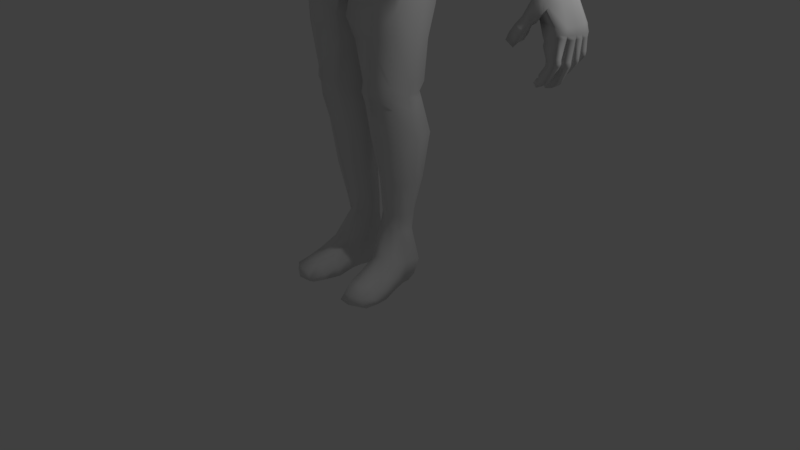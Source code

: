 # Source: LowPoliMale.blend  (saved by Blender 2.79.0; exported with 4.5.12 LTS)
import bpy
from mathutils import Matrix  # noqa: F401  (used for matrix-valued properties, if any)

bpy.ops.wm.read_factory_settings(use_empty=True)
scene = bpy.context.scene
scene.name = 'Scene'

# ---- collections
col_collection_1 = bpy.data.collections.new('Collection 1'); scene.collection.children.link(col_collection_1)

# ---- materials (node trees are filled in below, after node groups)
mat_material_001 = bpy.data.materials.new('Material.001')
mat_material_001.alpha_threshold = 0.0
mat_material_001.use_transparent_shadow = False
mat_material_001.roughness = 0.5
mat_material_001.line_color = (0.0, 0.0, 0.0, 1.0)

# ---- material node trees

# ---- world
world_world = bpy.data.worlds.new('World'); scene.world = world_world
world_world.color = (0.05088, 0.05088, 0.05088)
world_world.use_sun_shadow = False
world_world.sun_shadow_jitter_overblur = 0.0
world_world.cycles.sampling_method = 'MANUAL'

# ---- cameras
cam_camera = bpy.data.cameras.new('Camera')
cam_camera.clip_end = 100.0
cam_camera.lens = 35.0
cam_camera.sensor_width = 32.0
cam_camera.sensor_height = 18.0
cam_camera.ortho_scale = 7.314
cam_camera.dof.focus_distance = 0.0
cam_camera.dof.aperture_fstop = 128.0

# ---- lights
light_lamp = bpy.data.lights.new('Lamp', 'POINT')
light_lamp.transmission_factor = 0.0
light_lamp.cutoff_distance = 30.0
light_lamp.energy = 100.0
light_lamp.shadow_buffer_clip_start = 1.001
light_lamp.shadow_soft_size = 0.1
light_lamp.shadow_maximum_resolution = 0.006
light_lamp.use_absolute_resolution = True

# ---- meshes
me_cube_000 = bpy.data.meshes.new('Cube.000')
me_cube_000.from_pydata([(0.1256, -0.5486, 6.458), (0.2119, -0.1972, 7.955), (0.2123, 0.08101, 7.918), (0.1981, -0.48, 7.872), (0.5644, -0.2035, 7.297), (0.5274, 0.06624, 7.316), (0.5112, -0.4692, 7.269), (0.4691, -0.2293, 6.882), (0.4507, 0.01255, 6.941), (0.5094, 0.07643, 7.537), (0.4918, -0.4588, 7.488), (0.4171, -0.4881, 6.819), (0.1079, -0.8402, 7.239), (0.169, -0.8021, 6.762), (0.1829, -0.8291, 7.459), (0.1942, 0.4902, 7.312), (0.2234, 0.4898, 7.532), (0.1444, 0.3649, 7.011), (0.1779, -0.7328, 6.571), (0.3605, -0.03128, 6.736), (0.26, -0.5279, 6.552), (0.1441, 0.2445, 6.824), (0.4551, 0.07613, 7.774), (0.429, -0.4766, 7.732), (0.1863, -0.7426, 7.701), (0.2141, 0.3564, 7.786), (0.341, -0.6881, 6.775), (0.4393, -0.7102, 7.267), (0.4045, -0.6979, 7.449), (0.3576, 0.2751, 6.992), (0.4256, 0.3423, 7.315), (0.438, 0.338, 7.526), (0.2994, 0.1196, 6.792), (0.2098, -0.6651, 6.574), (0.3792, 0.2549, 7.704), (0.3247, -0.6814, 7.623), (0.7257, 0.2574, 4.206), (0.7003, -0.2584, 4.02), (0.6451, 0.2203, 4.714), (0.7134, -0.2634, 4.571), (0.983, -0.09536, 5.478), (0.9292, 0.6546, 5.465), (1.147, 0.4375, 6.018), (1.158, -0.08151, 5.931), (0.3991, 0.4307, 4.208), (0.1167, 0.4216, 4.249), (0.4543, -0.5007, 4.017), (0.2338, -0.5237, 3.896), (0.3826, 0.3568, 4.705), (0.1404, 0.3707, 4.696), (0.5501, -0.4653, 4.587), (0.2855, -0.5785, 4.842), (0.2988, -0.5304, 5.413), (0.6629, -0.4389, 5.368), (0.1566, 0.7728, 5.54), (0.4013, 0.7652, 5.583), (1.005, 0.3846, 6.143), (0.205, 0.5522, 6.044), (0.8325, -0.1771, 6.003), (0.2819, -0.3598, 5.925), (2.777, -0.2861, 3.939), (2.798, -0.02922, 3.932), (2.69, 0.02562, 3.827), (2.696, -0.2913, 3.857), (1.646, 0.07975, 4.754), (1.862, 0.002054, 5.045), (1.835, 0.5021, 5.105), (1.638, 0.516, 4.818), (0.07707, -0.3014, 3.299), (0.4356, 0.6822, 3.545), (0.7228, 0.4673, 3.581), (0.7438, -0.2137, 3.684), (0.08222, 0.4989, 3.451), (0.5079, -0.363, 3.645), (0.2032, -0.2513, 2.267), (0.4176, -0.3403, 2.275), (0.2055, 0.2906, 2.261), (0.4199, 0.4103, 2.272), (0.6457, -0.1973, 2.258), (0.6242, 0.2635, 2.263), (0.1554, 0.3334, 0.3897), (0.2092, 0.01657, 0.5177), (0.4715, 0.1105, 0.4502), (0.3971, 0.3783, 0.3832), (0.2633, 0.426, 0.3967), (0.3514, 0.02219, 0.5124), (0.1312, -0.149, 6.315), (0.3563, -0.07547, 6.329), (0.1072, 0.4022, 6.344), (0.4168, 0.3344, 6.373), (0.2709, 0.1538, 6.682), (0.1277, 0.2443, 6.689), (0.269, -0.1687, 6.547), (0.1319, -0.2531, 6.492), (0.7772, -0.05375, 4.047), (0.714, -0.05184, 4.593), (0.9323, 0.2331, 5.499), (1.2, 0.1661, 6.076), (1.051, 0.1474, 6.17), (2.823, -0.1591, 3.95), (2.691, -0.1768, 3.789), (1.912, 0.2318, 5.143), (1.571, 0.2793, 4.696), (0.0613, 0.1709, 3.375), (0.8141, 0.1792, 3.636), (0.7065, 0.002008, 2.258), (0.1109, 0.01567, 2.258), (0.1379, 0.1901, 0.4808), (0.4909, 0.2905, 0.4248), (0.4712, 0.1176, 6.368), (0.3061, 0.001757, 6.629), (0.1035, 0.288, 6.57), (0.3179, 0.2078, 6.554), (0.2611, -0.1197, 6.453), (0.1231, -0.1943, 6.434), (0.3423, 0.03991, 6.506), (0.7415, 0.3203, 6.28), (0.6556, -0.09865, 6.212), (0.234, -0.2778, 6.127), (0.168, 0.4645, 6.196), (0.7626, 0.1271, 6.276), (0.7765, -0.1587, 4.895), (0.7569, 0.3093, 4.945), (0.313, -0.5331, 5.18), (0.6081, -0.3982, 5.096), (0.4012, 0.4871, 5.022), (0.1492, 0.4916, 5.004), (0.7899, 0.06662, 4.872), (0.6473, 0.215, 4.447), (0.651, -0.2901, 4.31), (0.5186, -0.4705, 4.304), (0.2476, -0.6146, 4.329), (0.3856, 0.376, 4.469), (0.1627, 0.4001, 4.451), (0.7104, -0.05883, 4.337), (1.156, -0.01386, 5.374), (1.363, 0.005378, 5.128), (1.281, -0.06835, 5.716), (1.518, -0.04253, 5.419), (1.247, 0.5212, 5.76), (1.499, 0.5267, 5.478), (1.095, 0.6089, 5.401), (1.327, 0.5836, 5.176), (1.316, 0.1825, 5.849), (1.567, 0.1856, 5.557), (1.129, 0.2665, 5.181), (1.325, 0.2493, 5.02), (1.619, 0.09678, 4.986), (1.56, 0.5478, 4.984), (1.494, 0.2607, 4.902), (1.794, 0.2199, 5.218), (1.694, 0.559, 5.131), (1.7, 0.08628, 5.08), (2.398, -0.1417, 4.185), (1.896, 0.008526, 4.565), (2.505, -0.1445, 4.292), (2.106, -0.03523, 4.823), (2.538, 0.1257, 4.374), (2.069, 0.4113, 4.921), (2.365, 0.1516, 4.191), (1.859, 0.4035, 4.643), (2.606, -0.04501, 4.378), (2.176, 0.1412, 4.951), (2.354, -0.04868, 4.13), (1.761, 0.1864, 4.498), (1.5, 0.05774, 5.015), (1.466, 0.5326, 5.07), (1.423, 0.2523, 4.952), (1.709, 0.2103, 5.31), (1.654, 0.504, 5.289), (1.641, 0.02344, 5.217), (0.4703, -0.3443, 2.931), (0.4167, -0.3463, 2.428), (0.7113, -0.2314, 2.928), (0.6305, -0.1979, 2.392), (0.2507, 0.4462, 2.893), (0.2389, 0.4106, 2.437), (0.779, 0.02626, 2.891), (0.741, 0.0536, 2.408), (0.07133, 0.09363, 2.84), (0.07912, 0.1126, 2.39), (0.6807, 0.3336, 2.874), (0.6568, 0.3021, 2.379), (0.4773, 0.4627, 2.876), (0.4589, 0.4129, 2.389), (0.1333, -0.2659, 2.854), (0.2138, -0.2375, 2.397), (0.2229, -0.3863, 3.668), (0.4271, 0.631, 3.917), (0.7915, 0.4261, 3.922), (0.7936, 0.08516, 3.797), (0.0985, 0.593, 3.865), (0.7646, -0.1982, 3.867), (0.4776, -0.3857, 3.835), (0.5103, -0.3457, 3.307), (0.7401, -0.229, 3.32), (0.1745, 0.5226, 3.212), (0.8069, 0.08862, 3.268), (0.04834, 0.1387, 3.115), (0.7102, 0.4102, 3.236), (0.4905, 0.5102, 3.195), (0.07907, -0.3479, 3.125), (0.2167, 0.3129, 2.116), (0.216, -0.2132, 2.13), (0.6122, -0.145, 2.113), (0.6146, 0.3016, 2.183), (0.4199, 0.4063, 2.192), (0.4354, -0.3084, 2.094), (0.06879, 0.05449, 2.11), (0.7139, 0.04818, 2.069), (0.2383, 0.3699, 1.153), (0.2458, -0.02074, 1.153), (0.575, 0.008247, 1.118), (0.5615, 0.396, 1.155), (0.4019, 0.4797, 1.182), (0.3785, -0.1042, 1.163), (0.1463, 0.1496, 1.132), (0.6281, 0.2081, 1.101), (0.219, 0.4247, 1.693), (0.1823, -0.1087, 1.715), (0.6147, -0.07164, 1.707), (0.6354, 0.4343, 1.726), (0.4145, 0.5154, 1.723), (0.3864, -0.2186, 1.73), (0.08335, 0.1071, 1.659), (0.7206, 0.1472, 1.69), (0.1945, 0.3634, 0.6741), (0.2196, 0.04603, 0.68), (0.4839, 0.06665, 0.6787), (0.4512, 0.3629, 0.6865), (0.3207, 0.4307, 0.695), (0.3608, -0.01033, 0.6928), (0.1384, 0.199, 0.6443), (0.5102, 0.2476, 0.6732), (2.907, -0.4897, 3.404), (3.052, -0.484, 3.482), (2.821, -0.1932, 3.568), (2.809, 0.02389, 3.64), (2.949, -0.2021, 3.699), (2.883, 0.007596, 3.694), (2.812, -0.3068, 3.565), (2.925, -0.2945, 3.716), (2.818, -0.08314, 3.588), (2.932, -0.1059, 3.718), (2.766, -0.1795, 3.675), (2.739, 0.01044, 3.763), (2.892, -0.169, 3.817), (2.822, -0.004102, 3.83), (2.754, -0.2745, 3.687), (2.86, -0.2544, 3.833), (2.761, -0.08373, 3.695), (2.869, -0.09179, 3.823), (2.858, -0.1613, 3.88), (2.855, -0.1315, 3.865), (2.865, -0.2039, 3.865), (2.726, -0.1715, 3.743), (2.725, -0.2429, 3.76), (2.725, -0.0813, 3.753), (2.783, -0.3928, 2.997), (2.824, -0.3826, 2.964), (2.83, -0.4584, 2.962), (2.783, -0.4413, 2.995), (3.035, -0.3904, 3.207), (2.937, -0.3795, 3.211), (3.044, -0.5003, 3.224), (2.948, -0.5006, 3.224), (2.932, -0.3937, 3.019), (2.862, -0.3837, 3.077), (2.939, -0.4867, 3.018), (2.868, -0.4855, 3.07), (3.028, -0.3954, 3.179), (2.935, -0.3854, 3.187), (3.036, -0.4954, 3.194), (2.945, -0.4956, 3.198), (3.034, -0.3924, 3.247), (2.933, -0.3824, 3.243), (3.041, -0.4959, 3.264), (2.943, -0.4964, 3.256), (2.957, -0.3961, 3.055), (2.872, -0.3845, 3.108), (2.963, -0.495, 3.055), (2.878, -0.4926, 3.102), (2.898, -0.392, 2.998), (2.838, -0.3844, 3.061), (2.905, -0.4788, 2.995), (2.843, -0.4792, 3.053), (3.055, -0.3709, 3.424), (2.897, -0.3734, 3.34), (3.056, -0.4913, 3.448), (2.905, -0.5007, 3.365), (2.878, -0.2074, 3.448), (2.889, -0.4861, 3.43), (2.889, 0.03982, 3.452), (3.045, -0.2181, 3.507), (2.974, 0.03214, 3.491), (3.029, -0.4737, 3.53), (2.876, -0.3412, 3.446), (3.039, -0.3552, 3.52), (2.877, -0.08421, 3.456), (3.02, -0.09416, 3.499), (2.914, -0.3637, 3.369), (3.055, -0.3649, 3.453), (2.853, -0.3228, 3.015), (2.91, -0.3343, 2.951), (2.849, -0.2461, 3.017), (2.903, -0.2469, 2.948), (2.888, -0.3344, 3.066), (2.966, -0.3385, 3.014), (2.883, -0.2396, 3.065), (2.961, -0.2521, 3.006), (2.951, -0.3574, 3.203), (3.04, -0.3599, 3.212), (2.951, -0.2334, 3.202), (3.041, -0.2536, 3.203), (2.948, -0.344, 3.157), (3.033, -0.3532, 3.151), (2.951, -0.2391, 3.16), (3.037, -0.2575, 3.148), (2.877, -0.3296, 3.032), (2.942, -0.3331, 2.975), (2.873, -0.2415, 3.032), (2.937, -0.2529, 2.969), (2.951, -0.3528, 3.184), (3.04, -0.363, 3.182), (2.954, -0.2375, 3.186), (3.045, -0.2578, 3.178), (2.796, -0.3053, 2.958), (2.826, -0.3184, 2.928), (2.82, -0.2463, 2.925), (2.796, -0.2528, 2.957), (2.916, -0.3334, 3.344), (3.056, -0.3567, 3.413), (2.908, -0.232, 3.326), (3.052, -0.2355, 3.393), (3.034, -0.1088, 3.383), (2.914, -0.1055, 3.32), (3.042, -0.2112, 3.39), (2.929, -0.2136, 3.33), (2.809, -0.1467, 3.032), (2.828, -0.1354, 2.991), (2.844, -0.1955, 2.99), (2.816, -0.1876, 3.033), (3.023, -0.1155, 3.184), (2.943, -0.1065, 3.191), (3.028, -0.197, 3.188), (2.95, -0.1957, 3.191), (2.929, -0.1228, 3.048), (2.878, -0.1163, 3.098), (2.943, -0.2006, 3.055), (2.892, -0.202, 3.101), (3.015, -0.113, 3.158), (2.941, -0.1044, 3.169), (3.02, -0.1936, 3.161), (2.947, -0.1927, 3.168), (3.023, -0.1135, 3.207), (2.942, -0.103, 3.203), (3.031, -0.2049, 3.216), (2.953, -0.199, 3.205), (2.952, -0.1206, 3.078), (2.884, -0.1145, 3.128), (2.967, -0.2007, 3.086), (2.899, -0.2028, 3.131), (2.902, -0.126, 3.028), (2.855, -0.12, 3.087), (2.917, -0.1998, 3.032), (2.869, -0.2015, 3.088), (3.046, -0.2198, 3.434), (2.92, -0.2108, 3.362), (2.914, -0.08958, 3.362), (3.018, -0.09692, 3.415), (2.919, 0.0223, 3.381), (3.011, 0.009267, 3.418), (2.901, -0.07974, 3.145), (2.941, -0.07654, 3.11), (2.883, -0.01376, 3.146), (2.923, -0.01757, 3.102), (2.915, -0.07819, 3.169), (2.961, -0.07437, 3.133), (2.897, -0.00789, 3.162), (2.943, -0.01091, 3.123), (2.944, -0.08112, 3.252), (3.013, -0.07987, 3.258), (2.94, 0.01537, 3.243), (3.011, 0.002385, 3.243), (2.94, -0.07046, 3.205), (3.004, -0.07531, 3.2), (2.939, 0.007941, 3.2), (3.004, -0.00406, 3.191), (2.911, -0.07845, 3.158), (2.953, -0.07546, 3.12), (2.893, -0.01007, 3.151), (2.935, -0.01375, 3.111), (2.943, -0.07521, 3.226), (3.01, -0.0804, 3.223), (2.942, 0.01094, 3.22), (3.01, -0.002123, 3.213), (2.846, -0.079, 3.09), (2.877, -0.08898, 3.062), (2.854, -0.0288, 3.059), (2.834, -0.03826, 3.091), (2.926, -0.08431, 3.309), (3.015, -0.08661, 3.374), (2.914, 0.01054, 3.311), (3.014, -0.004608, 3.374), (2.642, -0.5628, 3.444), (2.656, -0.6634, 3.469), (2.733, -0.5464, 3.392), (2.745, -0.6451, 3.412), (2.679, -0.5474, 3.5), (2.692, -0.6374, 3.538), (2.756, -0.5279, 3.439), (2.772, -0.623, 3.483), (2.659, -0.5462, 3.467), (2.676, -0.6531, 3.503), (2.751, -0.5465, 3.423), (2.769, -0.6425, 3.45), (2.712, -0.5308, 3.563), (2.734, -0.5944, 3.608), (2.775, -0.5086, 3.516), (2.793, -0.5772, 3.561), (2.635, -0.5846, 3.38), (2.634, -0.6798, 3.399), (2.714, -0.6713, 3.342), (2.688, -0.5742, 3.363), (2.906, -0.4597, 3.685), (2.792, -0.4247, 3.557), (2.784, -0.3905, 3.862), (2.686, -0.3973, 3.763), (2.792, -0.4643, 3.535), (2.779, -0.4469, 3.545), (2.868, -0.5299, 3.628), (2.885, -0.5036, 3.644), (2.764, -0.5282, 3.733), (2.787, -0.4793, 3.779), (2.692, -0.4795, 3.598), (2.695, -0.4513, 3.623), (0.5016, 0.2194, -0.2602), (0.19, 0.1635, -0.2579), (0.361, 0.03586, -0.2356), (0.3337, 0.3976, -0.2591), (0.4487, 0.3673, -0.2462), (0.5416, 0.09011, -0.2332), (0.1818, -0.003676, -0.2279), (0.221, 0.3525, -0.2498), (0.463, -0.6857, -0.2849), (0.6234, -0.6035, -0.2849), (0.3242, -0.6677, -0.2849), (0.3482, -0.7196, -0.1558), (0.6281, -0.6544, -0.1232), (0.4746, -0.7573, -0.09613), (0.6, -0.09922, -0.2332), (0.6308, -0.2778, -0.2849), (0.6431, -0.4303, -0.2849), (0.383, -0.1428, -0.2356), (0.403, -0.3637, -0.2874), (0.4419, -0.6047, -0.2874), (0.183, -0.1274, -0.2284), (0.2105, -0.3208, -0.2849), (0.2611, -0.5084, -0.2849), (0.2448, -0.1433, 0.1177), (0.2741, -0.3825, 0.001867), (0.3181, -0.5782, -0.04045), (0.552, -0.09521, 0.1089), (0.6035, -0.3294, -0.03284), (0.6162, -0.4868, -0.08461), (0.3969, -0.16, 0.1555), (0.4143, -0.3891, 0.005714), (0.438, -0.5447, -0.05115), (0.5769, 0.3263, 0.04169), (0.4296, 0.4353, 0.04585), (0.5558, 0.1363, 0.05048), (0.1465, 0.2057, 0.04827), (0.141, 0.0392, 0.09555), (0.1847, 0.415, 0.05389), (0.2954, 0.4811, 0.05224), (0.3089, -0.7434, -0.235), (0.6353, -0.6666, -0.2211), (0.4727, -0.7648, -0.2314), (0.1867, -0.1383, -0.06507), (0.2131, -0.3431, -0.1487), (0.2409, -0.5561, -0.1954), (0.604, -0.08705, -0.06149), (0.6245, -0.2947, -0.1594), (0.6388, -0.4732, -0.2117), (0.3381, 0.2386, -0.2874), (0.143, -0.3296, 6.544), (0.2992, -0.2202, 6.66), (0.469, -0.1887, 7.797), (0.5319, -0.1913, 7.526), (0.5414, -0.2177, 7.099), (0.1619, 0.4387, 7.153), (0.5044, 0.04511, 7.135), (0.3912, 0.3009, 7.161), (0.4356, -0.7213, 7.025), (0.09444, -0.8438, 7.038), (0.495, -0.4817, 7.057), (0.07761, -0.8341, 7.089), (0.3349, -0.7717, 7.062), (0.3429, -0.7594, 7.205), (0.09384, -0.837, 7.196), (0.0723, -0.8607, 7.008), (0.1593, -0.748, 6.591), (0.1069, -0.8211, 6.748), (0.09287, -0.8171, 6.72), (0.1069, -0.7678, 6.616), (0.0, -0.5638, 6.423), (-0.1256, -0.5486, 6.458), (0.0, 0.08843, 7.961), (0.0, -0.4922, 7.911), (-0.2119, -0.1972, 7.955), (-0.2123, 0.08101, 7.918), (-0.1981, -0.48, 7.872), (-0.5644, -0.2035, 7.297), (-0.5274, 0.06624, 7.316), (-0.5112, -0.4692, 7.269), (-0.4691, -0.2293, 6.882), (-0.4507, 0.01255, 6.941), (-0.5094, 0.07643, 7.537), (-0.4918, -0.4588, 7.488), (-0.4171, -0.4881, 6.819), (0.0, -0.8698, 7.233), (-0.1079, -0.8402, 7.239), (0.0, -0.866, 7.467), (-0.169, -0.8021, 6.762), (-0.1829, -0.8291, 7.459), (0.0, 0.5161, 7.31), (-0.1942, 0.4902, 7.312), (0.0, 0.3959, 7.002), (0.0, 0.5179, 7.537), (-0.2234, 0.4898, 7.532), (-0.1444, 0.3649, 7.011), (-0.1779, -0.7328, 6.571), (0.0, -0.7656, 6.507), (-0.3605, -0.03128, 6.736), (-0.26, -0.5279, 6.552), (-0.1441, 0.2445, 6.824), (0.0, 0.2765, 6.838), (-0.4551, 0.07613, 7.774), (-0.429, -0.4766, 7.732), (-0.1863, -0.7426, 7.701), (0.0, -0.7796, 7.73), (-0.2141, 0.3564, 7.786), (0.0, 0.3796, 7.812), (-0.341, -0.6881, 6.775), (-0.4393, -0.7102, 7.267), (-0.4045, -0.6979, 7.449), (-0.3576, 0.2751, 6.992), (-0.4256, 0.3423, 7.315), (-0.438, 0.338, 7.526), (-0.2994, 0.1196, 6.792), (-0.2098, -0.6651, 6.574), (-0.3792, 0.2549, 7.704), (-0.3247, -0.6814, 7.623), (-0.7257, 0.2574, 4.206), (-0.7003, -0.2584, 4.02), (-0.6451, 0.2203, 4.714), (-0.7134, -0.2634, 4.571), (0.0, 0.3923, 4.248), (0.0, -0.5039, 3.835), (0.0, 0.3367, 4.686), (0.0, -0.6142, 4.906), (0.0, -0.5379, 5.409), (0.0, 0.6861, 5.625), (-0.983, -0.09536, 5.478), (-0.9292, 0.6546, 5.465), (-1.147, 0.4375, 6.018), (-1.158, -0.08151, 5.931), (0.0, 0.5463, 5.972), (0.0, -0.3829, 5.939), (-0.3991, 0.4307, 4.208), (-0.1167, 0.4216, 4.249), (-0.4543, -0.5007, 4.017), (-0.2338, -0.5237, 3.896), (-0.3826, 0.3568, 4.705), (-0.1404, 0.3707, 4.696), (-0.5501, -0.4653, 4.587), (-0.2855, -0.5785, 4.842), (-0.2988, -0.5304, 5.413), (-0.6629, -0.4389, 5.368), (-0.1566, 0.7728, 5.54), (-0.4013, 0.7652, 5.583), (-1.005, 0.3846, 6.143), (-0.205, 0.5522, 6.044), (-0.8325, -0.1771, 6.003), (-0.2819, -0.3598, 5.925), (-2.777, -0.2861, 3.939), (-2.798, -0.02922, 3.932), (-2.69, 0.02562, 3.827), (-2.696, -0.2913, 3.857), (-1.646, 0.07975, 4.754), (-1.862, 0.002054, 5.045), (-1.835, 0.5021, 5.105), (-1.638, 0.516, 4.818), (-0.07707, -0.3014, 3.299), (-0.4356, 0.6822, 3.545), (0.0, -0.2856, 3.281), (0.0, 0.402, 3.538), (-0.7228, 0.4673, 3.581), (-0.7438, -0.2137, 3.684), (-0.08222, 0.4989, 3.451), (-0.5079, -0.363, 3.645), (-0.2032, -0.2513, 2.267), (-0.4176, -0.3403, 2.275), (-0.2055, 0.2906, 2.261), (-0.4199, 0.4103, 2.272), (-0.6457, -0.1973, 2.258), (-0.6242, 0.2635, 2.263), (-0.1554, 0.3334, 0.3897), (-0.2092, 0.01657, 0.5177), (-0.4715, 0.1105, 0.4502), (-0.3971, 0.3783, 0.3832), (-0.2633, 0.426, 0.3967), (-0.3514, 0.02219, 0.5124), (-0.1312, -0.149, 6.315), (-0.3563, -0.07547, 6.329), (-0.1072, 0.4022, 6.344), (-0.4168, 0.3344, 6.373), (0.0, -0.1935, 6.302), (0.0, 0.4305, 6.328), (0.0, 0.2521, 6.71), (0.0, -0.3173, 6.467), (-0.2709, 0.1538, 6.682), (-0.1277, 0.2443, 6.689), (-0.269, -0.1687, 6.547), (-0.1319, -0.2531, 6.492), (-0.7772, -0.05375, 4.047), (-0.714, -0.05184, 4.593), (-0.9323, 0.2331, 5.499), (-1.2, 0.1661, 6.076), (-1.051, 0.1474, 6.17), (-2.823, -0.1591, 3.95), (-2.691, -0.1768, 3.789), (-1.912, 0.2318, 5.143), (-1.571, 0.2793, 4.696), (-0.0613, 0.1709, 3.375), (0.0, 0.1565, 3.325), (-0.8141, 0.1792, 3.636), (-0.7065, 0.002008, 2.258), (-0.1109, 0.01567, 2.258), (-0.1379, 0.1901, 0.4808), (-0.4909, 0.2905, 0.4248), (-0.4712, 0.1176, 6.368), (-0.3061, 0.001757, 6.629), (-0.1035, 0.288, 6.57), (-0.3179, 0.2078, 6.554), (0.0, 0.2933, 6.577), (-0.2611, -0.1197, 6.453), (-0.1231, -0.1943, 6.434), (0.0, -0.2678, 6.412), (-0.3423, 0.03991, 6.506), (-0.7415, 0.3203, 6.28), (-0.6556, -0.09865, 6.212), (-0.234, -0.2778, 6.127), (0.0, -0.2693, 6.093), (0.0, 0.5113, 6.153), (-0.168, 0.4645, 6.196), (-0.7626, 0.1271, 6.276), (-0.7765, -0.1587, 4.895), (0.0, -0.5736, 5.192), (0.0, 0.4832, 4.976), (-0.7569, 0.3093, 4.945), (-0.313, -0.5331, 5.18), (-0.6081, -0.3982, 5.096), (-0.4012, 0.4871, 5.022), (-0.1492, 0.4916, 5.004), (-0.7899, 0.06662, 4.872), (-0.6473, 0.215, 4.447), (-0.651, -0.2901, 4.31), (0.0, -0.5941, 4.326), (0.0, 0.3895, 4.451), (-0.5186, -0.4705, 4.304), (-0.2476, -0.6146, 4.329), (-0.3856, 0.376, 4.469), (-0.1627, 0.4001, 4.451), (-0.7104, -0.05883, 4.337), (-1.156, -0.01386, 5.374), (-1.363, 0.005378, 5.128), (-1.281, -0.06835, 5.716), (-1.518, -0.04253, 5.419), (-1.247, 0.5212, 5.76), (-1.499, 0.5267, 5.478), (-1.095, 0.6089, 5.401), (-1.327, 0.5836, 5.176), (-1.316, 0.1825, 5.849), (-1.567, 0.1856, 5.557), (-1.129, 0.2665, 5.181), (-1.325, 0.2493, 5.02), (-1.619, 0.09678, 4.986), (-1.56, 0.5478, 4.984), (-1.494, 0.2607, 4.902), (-1.794, 0.2199, 5.218), (-1.694, 0.559, 5.131), (-1.7, 0.08628, 5.08), (-2.398, -0.1417, 4.185), (-1.896, 0.008526, 4.565), (-2.505, -0.1445, 4.292), (-2.106, -0.03523, 4.823), (-2.538, 0.1257, 4.374), (-2.069, 0.4113, 4.921), (-2.365, 0.1516, 4.191), (-1.859, 0.4035, 4.643), (-2.606, -0.04501, 4.378), (-2.176, 0.1412, 4.951), (-2.354, -0.04868, 4.13), (-1.761, 0.1864, 4.498), (-1.5, 0.05774, 5.015), (-1.466, 0.5326, 5.07), (-1.423, 0.2523, 4.952), (-1.709, 0.2103, 5.31), (-1.654, 0.504, 5.289), (-1.641, 0.02344, 5.217), (-0.4703, -0.3443, 2.931), (-0.4167, -0.3463, 2.428), (-0.7113, -0.2314, 2.928), (-0.6305, -0.1979, 2.392), (-0.2507, 0.4462, 2.893), (-0.2389, 0.4106, 2.437), (-0.779, 0.02626, 2.891), (-0.741, 0.0536, 2.408), (-0.07133, 0.09363, 2.84), (-0.07912, 0.1126, 2.39), (-0.6807, 0.3336, 2.874), (-0.6568, 0.3021, 2.379), (-0.4773, 0.4627, 2.876), (-0.4589, 0.4129, 2.389), (-0.1333, -0.2659, 2.854), (-0.2138, -0.2375, 2.397), (0.0, -0.417, 3.572), (-0.2229, -0.3863, 3.668), (0.0, 0.4263, 3.854), (-0.4271, 0.631, 3.917), (-0.7915, 0.4261, 3.922), (-0.7936, 0.08516, 3.797), (-0.0985, 0.593, 3.865), (-0.7646, -0.1982, 3.867), (-0.4776, -0.3857, 3.835), (-0.5103, -0.3457, 3.307), (-0.7401, -0.229, 3.32), (-0.1745, 0.5226, 3.212), (-0.8069, 0.08862, 3.268), (-0.04834, 0.1387, 3.115), (-0.7102, 0.4102, 3.236), (-0.4905, 0.5102, 3.195), (-0.07907, -0.3479, 3.125), (-0.2167, 0.3129, 2.116), (-0.216, -0.2132, 2.13), (-0.6122, -0.145, 2.113), (-0.6146, 0.3016, 2.183), (-0.4199, 0.4063, 2.192), (-0.4354, -0.3084, 2.094), (-0.06879, 0.05449, 2.11), (-0.7139, 0.04818, 2.069), (-0.2383, 0.3699, 1.153), (-0.2458, -0.02074, 1.153), (-0.575, 0.008247, 1.118), (-0.5615, 0.396, 1.155), (-0.4019, 0.4797, 1.182), (-0.3785, -0.1042, 1.163), (-0.1463, 0.1496, 1.132), (-0.6281, 0.2081, 1.101), (-0.219, 0.4247, 1.693), (-0.1823, -0.1087, 1.715), (-0.6147, -0.07164, 1.707), (-0.6354, 0.4343, 1.726), (-0.4145, 0.5154, 1.723), (-0.3864, -0.2186, 1.73), (-0.08335, 0.1071, 1.659), (-0.7206, 0.1472, 1.69), (-0.1945, 0.3634, 0.6741), (-0.2196, 0.04603, 0.68), (-0.4839, 0.06665, 0.6787), (-0.4512, 0.3629, 0.6865), (-0.3207, 0.4307, 0.695), (-0.3608, -0.01033, 0.6928), (-0.1384, 0.199, 0.6443), (-0.5102, 0.2476, 0.6732), (-2.907, -0.4897, 3.404), (-3.052, -0.484, 3.482), (-2.821, -0.1932, 3.568), (-2.809, 0.02389, 3.64), (-2.949, -0.2021, 3.699), (-2.883, 0.007596, 3.694), (-2.812, -0.3068, 3.565), (-2.925, -0.2945, 3.716), (-2.818, -0.08314, 3.588), (-2.932, -0.1059, 3.718), (-2.766, -0.1795, 3.675), (-2.739, 0.01044, 3.763), (-2.892, -0.169, 3.817), (-2.822, -0.004102, 3.83), (-2.754, -0.2745, 3.687), (-2.86, -0.2544, 3.833), (-2.761, -0.08373, 3.695), (-2.869, -0.09179, 3.823), (-2.858, -0.1613, 3.88), (-2.855, -0.1315, 3.865), (-2.865, -0.2039, 3.865), (-2.726, -0.1715, 3.743), (-2.725, -0.2429, 3.76), (-2.725, -0.0813, 3.753), (-2.783, -0.3928, 2.997), (-2.824, -0.3826, 2.964), (-2.83, -0.4584, 2.962), (-2.783, -0.4413, 2.995), (-3.035, -0.3904, 3.207), (-2.937, -0.3795, 3.211), (-3.044, -0.5003, 3.224), (-2.948, -0.5006, 3.224), (-2.932, -0.3937, 3.019), (-2.862, -0.3837, 3.077), (-2.939, -0.4867, 3.018), (-2.868, -0.4855, 3.07), (-3.028, -0.3954, 3.179), (-2.935, -0.3854, 3.187), (-3.036, -0.4954, 3.194), (-2.945, -0.4956, 3.198), (-3.034, -0.3924, 3.247), (-2.933, -0.3824, 3.243), (-3.041, -0.4959, 3.264), (-2.943, -0.4964, 3.256), (-2.957, -0.3961, 3.055), (-2.872, -0.3845, 3.108), (-2.963, -0.495, 3.055), (-2.878, -0.4926, 3.102), (-2.898, -0.392, 2.998), (-2.838, -0.3844, 3.061), (-2.905, -0.4788, 2.995), (-2.843, -0.4792, 3.053), (-3.055, -0.3709, 3.424), (-2.897, -0.3734, 3.34), (-3.056, -0.4913, 3.448), (-2.905, -0.5007, 3.365), (-2.878, -0.2074, 3.448), (-2.889, -0.4861, 3.43), (-2.889, 0.03982, 3.452), (-3.045, -0.2181, 3.507), (-2.974, 0.03214, 3.491), (-3.029, -0.4737, 3.53), (-2.876, -0.3412, 3.446), (-3.039, -0.3552, 3.52), (-2.877, -0.08421, 3.456), (-3.02, -0.09416, 3.499), (-2.914, -0.3637, 3.369), (-3.055, -0.3649, 3.453), (-2.853, -0.3228, 3.015), (-2.91, -0.3343, 2.951), (-2.849, -0.2461, 3.017), (-2.903, -0.2469, 2.948), (-2.888, -0.3344, 3.066), (-2.966, -0.3385, 3.014), (-2.883, -0.2396, 3.065), (-2.961, -0.2521, 3.006), (-2.951, -0.3574, 3.203), (-3.04, -0.3599, 3.212), (-2.951, -0.2334, 3.202), (-3.041, -0.2536, 3.203), (-2.948, -0.344, 3.157), (-3.033, -0.3532, 3.151), (-2.951, -0.2391, 3.16), (-3.037, -0.2575, 3.148), (-2.877, -0.3296, 3.032), (-2.942, -0.3331, 2.975), (-2.873, -0.2415, 3.032), (-2.937, -0.2529, 2.969), (-2.951, -0.3528, 3.184), (-3.04, -0.363, 3.182), (-2.954, -0.2375, 3.186), (-3.045, -0.2578, 3.178), (-2.796, -0.3053, 2.958), (-2.826, -0.3184, 2.928), (-2.82, -0.2463, 2.925), (-2.796, -0.2528, 2.957), (-2.916, -0.3334, 3.344), (-3.056, -0.3567, 3.413), (-2.908, -0.232, 3.326), (-3.052, -0.2355, 3.393), (-3.034, -0.1088, 3.383), (-2.914, -0.1055, 3.32), (-3.042, -0.2112, 3.39), (-2.929, -0.2136, 3.33), (-2.809, -0.1467, 3.032), (-2.828, -0.1354, 2.991), (-2.844, -0.1955, 2.99), (-2.816, -0.1876, 3.033), (-3.023, -0.1155, 3.184), (-2.943, -0.1065, 3.191), (-3.028, -0.197, 3.188), (-2.95, -0.1957, 3.191), (-2.929, -0.1228, 3.048), (-2.878, -0.1163, 3.098), (-2.943, -0.2006, 3.055), (-2.892, -0.202, 3.101), (-3.015, -0.113, 3.158), (-2.941, -0.1044, 3.169), (-3.02, -0.1936, 3.161), (-2.947, -0.1927, 3.168), (-3.023, -0.1135, 3.207), (-2.942, -0.103, 3.203), (-3.031, -0.2049, 3.216), (-2.953, -0.199, 3.205), (-2.952, -0.1206, 3.078), (-2.884, -0.1145, 3.128), (-2.967, -0.2007, 3.086), (-2.899, -0.2028, 3.131), (-2.902, -0.126, 3.028), (-2.855, -0.12, 3.087), (-2.917, -0.1998, 3.032), (-2.869, -0.2015, 3.088), (-3.046, -0.2198, 3.434), (-2.92, -0.2108, 3.362), (-2.914, -0.08958, 3.362), (-3.018, -0.09692, 3.415), (-2.919, 0.0223, 3.381), (-3.011, 0.009267, 3.418), (-2.901, -0.07974, 3.145), (-2.941, -0.07654, 3.11), (-2.883, -0.01376, 3.146), (-2.923, -0.01757, 3.102), (-2.915, -0.07819, 3.169), (-2.961, -0.07437, 3.133), (-2.897, -0.00789, 3.162), (-2.943, -0.01091, 3.123), (-2.944, -0.08112, 3.252), (-3.013, -0.07987, 3.258), (-2.94, 0.01537, 3.243), (-3.011, 0.002385, 3.243), (-2.94, -0.07046, 3.205), (-3.004, -0.07531, 3.2), (-2.939, 0.007941, 3.2), (-3.004, -0.00406, 3.191), (-2.911, -0.07845, 3.158), (-2.953, -0.07546, 3.12), (-2.893, -0.01007, 3.151), (-2.935, -0.01375, 3.111), (-2.943, -0.07521, 3.226), (-3.01, -0.0804, 3.223), (-2.942, 0.01094, 3.22), (-3.01, -0.002123, 3.213), (-2.846, -0.079, 3.09), (-2.877, -0.08898, 3.062), (-2.854, -0.0288, 3.059), (-2.834, -0.03826, 3.091), (-2.926, -0.08431, 3.309), (-3.015, -0.08661, 3.374), (-2.914, 0.01054, 3.311), (-3.014, -0.004608, 3.374), (-2.642, -0.5628, 3.444), (-2.656, -0.6634, 3.469), (-2.733, -0.5464, 3.392), (-2.745, -0.6451, 3.412), (-2.679, -0.5474, 3.5), (-2.692, -0.6374, 3.538), (-2.756, -0.5279, 3.439), (-2.772, -0.623, 3.483), (-2.659, -0.5462, 3.467), (-2.676, -0.6531, 3.503), (-2.751, -0.5465, 3.423), (-2.769, -0.6425, 3.45), (-2.712, -0.5308, 3.563), (-2.734, -0.5944, 3.608), (-2.775, -0.5086, 3.516), (-2.793, -0.5772, 3.561), (-2.635, -0.5846, 3.38), (-2.634, -0.6798, 3.399), (-2.714, -0.6713, 3.342), (-2.688, -0.5742, 3.363), (-2.906, -0.4597, 3.685), (-2.792, -0.4247, 3.557), (-2.784, -0.3905, 3.862), (-2.686, -0.3973, 3.763), (-2.792, -0.4643, 3.535), (-2.779, -0.4469, 3.545), (-2.868, -0.5299, 3.628), (-2.885, -0.5036, 3.644), (-2.764, -0.5282, 3.733), (-2.787, -0.4793, 3.779), (-2.692, -0.4795, 3.598), (-2.695, -0.4513, 3.623), (-0.5016, 0.2194, -0.2602), (-0.19, 0.1635, -0.2579), (-0.361, 0.03586, -0.2356), (-0.3337, 0.3976, -0.2591), (-0.4487, 0.3673, -0.2462), (-0.5416, 0.09011, -0.2332), (-0.1818, -0.003676, -0.2279), (-0.221, 0.3525, -0.2498), (-0.463, -0.6857, -0.2849), (-0.6234, -0.6035, -0.2849), (-0.3242, -0.6677, -0.2849), (-0.3482, -0.7196, -0.1558), (-0.6281, -0.6544, -0.1232), (-0.4746, -0.7573, -0.09613), (-0.6, -0.09922, -0.2332), (-0.6308, -0.2778, -0.2849), (-0.6431, -0.4303, -0.2849), (-0.383, -0.1428, -0.2356), (-0.403, -0.3637, -0.2874), (-0.4419, -0.6047, -0.2874), (-0.183, -0.1274, -0.2284), (-0.2105, -0.3208, -0.2849), (-0.2611, -0.5084, -0.2849), (-0.2448, -0.1433, 0.1177), (-0.2741, -0.3825, 0.001867), (-0.3181, -0.5782, -0.04045), (-0.552, -0.09521, 0.1089), (-0.6035, -0.3294, -0.03284), (-0.6162, -0.4868, -0.08461), (-0.3969, -0.16, 0.1555), (-0.4143, -0.3891, 0.005714), (-0.438, -0.5447, -0.05115), (-0.5769, 0.3263, 0.04169), (-0.4296, 0.4353, 0.04585), (-0.5558, 0.1363, 0.05048), (-0.1465, 0.2057, 0.04827), (-0.141, 0.0392, 0.09555), (-0.1847, 0.415, 0.05389), (-0.2954, 0.4811, 0.05224), (-0.3089, -0.7434, -0.235), (-0.6353, -0.6666, -0.2211), (-0.4727, -0.7648, -0.2314), (-0.1867, -0.1383, -0.06507), (-0.2131, -0.3431, -0.1487), (-0.2409, -0.5561, -0.1954), (-0.604, -0.08705, -0.06149), (-0.6245, -0.2947, -0.1594), (-0.6388, -0.4732, -0.2117), (-0.3381, 0.2386, -0.2874), (0.0, -0.2052, 8.002), (0.0, -0.3659, 6.496), (-0.143, -0.3296, 6.544), (-0.2992, -0.2202, 6.66), (-0.469, -0.1887, 7.797), (-0.5319, -0.1913, 7.526), (-0.5414, -0.2177, 7.099), (0.0, -0.8755, 7.046), (-0.1619, 0.4387, 7.153), (-0.5044, 0.04511, 7.135), (0.0, 0.4644, 7.145), (-0.3912, 0.3009, 7.161), (-0.4356, -0.7213, 7.025), (-0.09444, -0.8438, 7.038), (-0.495, -0.4817, 7.057), (-0.07761, -0.8341, 7.089), (-0.3349, -0.7717, 7.062), (0.0, -0.8662, 7.084), (-0.3429, -0.7594, 7.205), (-0.09384, -0.837, 7.196), (0.0, -0.8597, 7.204), (-0.0723, -0.8607, 7.008), (0.0, -0.8824, 7.009), (0.0, -0.7733, 6.558), (-0.1593, -0.748, 6.591), (-0.1069, -0.8211, 6.748), (0.0, -0.9039, 6.755), (0.0, -0.8249, 6.718), (-0.09287, -0.8171, 6.72), (-0.1069, -0.7678, 6.616), (0.0, -0.7824, 6.609)], [], [(505, 0, 18, 532), (0, 20, 33, 18), (1027, 1, 2, 507), (507, 2, 25, 542), (1, 487, 22, 2), (2, 22, 34, 25), (508, 540, 24, 3), (3, 24, 35, 23), (7, 486, 19, 8), (8, 19, 32, 29), (4, 5, 9, 488), (488, 9, 22, 487), (5, 30, 31, 9), (9, 31, 34, 22), (6, 10, 28, 27), (10, 23, 35, 28), (11, 26, 33, 20), (13, 18, 33, 26), (520, 12, 14, 522), (522, 14, 24, 540), (12, 27, 28, 14), (14, 28, 35, 24), (525, 528, 16, 15), (15, 16, 31, 30), (528, 542, 25, 16), (16, 25, 34, 31), (527, 17, 21, 536), (17, 29, 32, 21), (41, 55, 56, 42), (55, 54, 57, 56), (54, 562, 567, 57), (561, 52, 59, 568), (52, 53, 58, 59), (53, 40, 43, 58), (56, 98, 97, 42), (98, 58, 43, 97), (595, 635, 103, 68), (635, 596, 72, 103), (88, 111, 112, 89), (111, 91, 90, 112), (618, 645, 111, 88), (645, 619, 91, 111), (87, 113, 114, 86), (113, 92, 93, 114), (86, 114, 648, 617), (114, 93, 620, 648), (109, 115, 113, 87), (115, 110, 92, 113), (89, 112, 115, 109), (112, 90, 110, 115), (59, 118, 653, 568), (118, 86, 617, 653), (58, 117, 118, 59), (117, 87, 86, 118), (567, 654, 119, 57), (654, 618, 88, 119), (57, 119, 116, 56), (119, 88, 89, 116), (98, 120, 117, 58), (120, 109, 87, 117), (56, 116, 120, 98), (116, 89, 109, 120), (51, 123, 658, 560), (123, 52, 561, 658), (50, 124, 123, 51), (124, 53, 52, 123), (39, 121, 124, 50), (121, 40, 53, 124), (48, 125, 122, 38), (125, 55, 41, 122), (49, 126, 125, 48), (126, 54, 55, 125), (559, 659, 126, 49), (659, 562, 54, 126), (95, 127, 121, 39), (127, 96, 40, 121), (38, 122, 127, 95), (122, 41, 96, 127), (50, 130, 129, 39), (130, 46, 37, 129), (51, 131, 130, 50), (131, 47, 46, 130), (560, 668, 131, 51), (668, 558, 47, 131), (128, 36, 44, 132), (132, 48, 38, 128), (45, 133, 132, 44), (133, 49, 48, 132), (557, 669, 133, 45), (669, 559, 49, 133), (95, 134, 128, 38), (36, 128, 134, 94), (39, 129, 134, 95), (129, 37, 94, 134), (40, 135, 137, 43), (135, 136, 138, 137), (42, 139, 141, 41), (139, 140, 142, 141), (144, 143, 137, 138), (143, 97, 43, 137), (140, 139, 143, 144), (139, 42, 97, 143), (146, 145, 141, 142), (145, 96, 41, 141), (136, 135, 145, 146), (135, 40, 96, 145), (147, 64, 65, 152), (151, 66, 67, 148), (101, 150, 152, 65), (66, 151, 150, 101), (102, 149, 148, 67), (64, 147, 149, 102), (64, 154, 156, 65), (154, 153, 155, 156), (153, 63, 60, 155), (66, 158, 160, 67), (158, 157, 159, 160), (157, 61, 62, 159), (161, 162, 156, 155), (162, 101, 65, 156), (157, 158, 162, 161), (158, 66, 101, 162), (163, 164, 160, 159), (164, 102, 67, 160), (153, 154, 164, 163), (154, 64, 102, 164), (136, 165, 170, 138), (165, 147, 152, 170), (140, 169, 166, 142), (169, 151, 148, 166), (150, 168, 170, 152), (168, 144, 138, 170), (151, 169, 168, 150), (169, 140, 144, 168), (149, 167, 166, 148), (167, 146, 142, 166), (147, 165, 167, 149), (165, 136, 146, 167), (185, 186, 172, 171), (186, 74, 75, 172), (171, 172, 174, 173), (172, 75, 78, 174), (183, 184, 176, 175), (184, 77, 76, 176), (181, 182, 184, 183), (182, 79, 77, 184), (177, 178, 182, 181), (178, 105, 79, 182), (173, 174, 178, 177), (174, 78, 105, 178), (179, 180, 186, 185), (180, 106, 74, 186), (175, 176, 180, 179), (176, 76, 106, 180), (558, 727, 187, 47), (727, 595, 68, 187), (47, 187, 193, 46), (187, 68, 73, 193), (46, 193, 192, 37), (193, 73, 71, 192), (45, 191, 729, 557), (191, 72, 596, 729), (44, 188, 191, 45), (188, 69, 72, 191), (36, 189, 188, 44), (189, 70, 69, 188), (189, 36, 94, 190), (190, 104, 70, 189), (37, 192, 190, 94), (192, 71, 104, 190), (68, 201, 194, 73), (201, 185, 171, 194), (73, 194, 195, 71), (194, 171, 173, 195), (69, 200, 196, 72), (200, 183, 175, 196), (70, 199, 200, 69), (199, 181, 183, 200), (104, 197, 199, 70), (197, 177, 181, 199), (71, 195, 197, 104), (195, 173, 177, 197), (103, 198, 201, 68), (198, 179, 185, 201), (72, 196, 198, 103), (196, 175, 179, 198), (79, 205, 206, 77), (77, 206, 202, 76), (75, 207, 204, 78), (74, 203, 207, 75), (106, 208, 203, 74), (76, 202, 208, 106), (105, 209, 205, 79), (78, 204, 209, 105), (205, 221, 222, 206), (221, 213, 214, 222), (206, 222, 218, 202), (222, 214, 210, 218), (207, 223, 220, 204), (223, 215, 212, 220), (203, 219, 223, 207), (219, 211, 215, 223), (208, 224, 219, 203), (224, 216, 211, 219), (202, 218, 224, 208), (218, 210, 216, 224), (209, 225, 221, 205), (225, 217, 213, 221), (204, 220, 225, 209), (220, 212, 217, 225), (213, 229, 230, 214), (229, 83, 84, 230), (214, 230, 226, 210), (230, 84, 80, 226), (215, 231, 228, 212), (231, 85, 82, 228), (211, 227, 231, 215), (227, 81, 85, 231), (216, 232, 227, 211), (232, 107, 81, 227), (210, 226, 232, 216), (226, 80, 107, 232), (217, 233, 229, 213), (233, 108, 83, 229), (212, 228, 233, 217), (228, 82, 108, 233), (61, 247, 245, 62), (247, 239, 237, 245), (63, 427, 426, 60), (240, 248, 244, 236), (425, 427, 248, 240), (241, 249, 426, 424), (238, 246, 249, 241), (242, 250, 245, 237), (236, 244, 250, 242), (243, 251, 246, 238), (239, 247, 251, 243), (60, 254, 252, 99), (60, 426, 249, 254), (246, 252, 254, 249), (246, 251, 253, 252), (61, 253, 251, 247), (61, 99, 252, 253), (62, 257, 255, 100), (62, 245, 250, 257), (244, 255, 257, 250), (244, 248, 256, 255), (63, 100, 255, 256), (63, 256, 248, 427), (60, 99, 161, 155), (61, 157, 161, 99), (62, 100, 163, 159), (63, 153, 163, 100), (261, 258, 259, 260), (262, 270, 271, 263), (264, 272, 270, 262), (263, 271, 273, 265), (265, 273, 272, 264), (274, 262, 263, 275), (276, 264, 262, 274), (275, 263, 265, 277), (277, 265, 264, 276), (270, 278, 279, 271), (278, 266, 267, 279), (272, 280, 278, 270), (280, 268, 266, 278), (271, 279, 281, 273), (279, 267, 269, 281), (273, 281, 280, 272), (281, 269, 268, 280), (266, 282, 283, 267), (282, 259, 258, 283), (268, 284, 282, 266), (284, 260, 259, 282), (267, 283, 285, 269), (283, 258, 261, 285), (269, 285, 284, 268), (285, 261, 260, 284), (301, 286, 287, 300), (286, 274, 275, 287), (235, 288, 286, 301), (288, 276, 274, 286), (300, 287, 289, 234), (287, 275, 277, 289), (234, 289, 288, 235), (289, 277, 276, 288), (239, 294, 292, 237), (294, 371, 370, 292), (425, 291, 295, 424), (291, 234, 235, 295), (300, 296, 290, 367), (296, 240, 236, 290), (234, 291, 296, 300), (291, 425, 240, 296), (301, 297, 295, 235), (297, 241, 424, 295), (366, 293, 297, 301), (293, 238, 241, 297), (368, 298, 292, 370), (298, 242, 237, 292), (367, 290, 298, 368), (290, 236, 242, 298), (369, 299, 293, 366), (299, 243, 238, 293), (371, 294, 299, 369), (294, 239, 243, 299), (302, 326, 327, 303), (318, 302, 303, 319), (304, 329, 326, 302), (320, 304, 302, 318), (303, 327, 328, 305), (319, 303, 305, 321), (305, 328, 329, 304), (321, 305, 304, 320), (306, 318, 319, 307), (314, 306, 307, 315), (308, 320, 318, 306), (316, 308, 306, 314), (307, 319, 321, 309), (315, 307, 309, 317), (309, 321, 320, 308), (317, 309, 308, 316), (310, 322, 323, 311), (312, 324, 322, 310), (311, 323, 325, 313), (313, 325, 324, 312), (322, 314, 315, 323), (324, 316, 314, 322), (323, 315, 317, 325), (325, 317, 316, 324), (326, 329, 328, 327), (300, 330, 331, 301), (330, 310, 311, 331), (367, 332, 330, 300), (332, 312, 310, 330), (301, 331, 333, 366), (331, 311, 313, 333), (366, 333, 332, 367), (333, 313, 312, 332), (334, 354, 355, 335), (369, 334, 335, 368), (336, 356, 354, 334), (366, 336, 334, 369), (335, 355, 357, 337), (368, 335, 337, 367), (337, 357, 356, 336), (367, 337, 336, 366), (341, 338, 339, 340), (342, 350, 351, 343), (344, 352, 350, 342), (343, 351, 353, 345), (345, 353, 352, 344), (354, 342, 343, 355), (356, 344, 342, 354), (355, 343, 345, 357), (357, 345, 344, 356), (350, 358, 359, 351), (358, 346, 347, 359), (352, 360, 358, 350), (360, 348, 346, 358), (351, 359, 361, 353), (359, 347, 349, 361), (353, 361, 360, 352), (361, 349, 348, 360), (346, 362, 363, 347), (362, 339, 338, 363), (348, 364, 362, 346), (364, 340, 339, 362), (347, 363, 365, 349), (363, 338, 341, 365), (349, 365, 364, 348), (365, 341, 340, 364), (372, 396, 397, 373), (388, 372, 373, 389), (374, 399, 396, 372), (390, 374, 372, 388), (373, 397, 398, 375), (389, 373, 375, 391), (375, 398, 399, 374), (391, 375, 374, 390), (376, 388, 389, 377), (384, 376, 377, 385), (378, 390, 388, 376), (386, 378, 376, 384), (377, 389, 391, 379), (385, 377, 379, 387), (379, 391, 390, 378), (387, 379, 378, 386), (380, 392, 393, 381), (382, 394, 392, 380), (381, 393, 395, 383), (383, 395, 394, 382), (392, 384, 385, 393), (394, 386, 384, 392), (393, 385, 387, 395), (395, 387, 386, 394), (396, 399, 398, 397), (368, 400, 401, 369), (400, 380, 381, 401), (370, 402, 400, 368), (402, 382, 380, 400), (369, 401, 403, 371), (401, 381, 383, 403), (371, 403, 402, 370), (403, 383, 382, 402), (404, 420, 421, 405), (412, 404, 405, 413), (406, 423, 420, 404), (414, 406, 404, 412), (405, 421, 422, 407), (413, 405, 407, 415), (407, 422, 423, 406), (415, 407, 406, 414), (408, 412, 413, 409), (416, 408, 409, 417), (410, 414, 412, 408), (418, 410, 408, 416), (409, 413, 415, 411), (417, 409, 411, 419), (411, 415, 414, 410), (419, 411, 410, 418), (420, 423, 422, 421), (418, 428, 430, 419), (428, 429, 431, 430), (429, 425, 424, 431), (419, 430, 432, 417), (430, 431, 433, 432), (431, 424, 426, 433), (416, 434, 428, 418), (434, 435, 429, 428), (435, 427, 425, 429), (417, 432, 434, 416), (432, 433, 435, 434), (433, 426, 427, 435), (441, 450, 453, 438), (450, 451, 454, 453), (451, 452, 455, 454), (452, 445, 444, 455), (438, 453, 456, 442), (453, 454, 457, 456), (454, 455, 458, 457), (455, 444, 446, 458), (81, 459, 465, 85), (459, 460, 466, 465), (460, 461, 467, 466), (461, 447, 449, 467), (85, 465, 462, 82), (465, 466, 463, 462), (466, 467, 464, 463), (467, 449, 448, 464), (108, 468, 469, 83), (468, 436, 440, 469), (82, 470, 468, 108), (470, 441, 436, 468), (107, 471, 472, 81), (471, 437, 442, 472), (80, 473, 471, 107), (473, 443, 437, 471), (84, 474, 473, 80), (474, 439, 443, 473), (83, 469, 474, 84), (469, 440, 439, 474), (449, 477, 476, 448), (477, 444, 445, 476), (447, 475, 477, 449), (475, 446, 444, 477), (456, 478, 472, 442), (478, 459, 81, 472), (457, 479, 478, 456), (479, 460, 459, 478), (458, 480, 479, 457), (480, 461, 460, 479), (446, 475, 480, 458), (475, 447, 461, 480), (462, 481, 470, 82), (481, 450, 441, 470), (463, 482, 481, 462), (482, 451, 450, 481), (464, 483, 482, 463), (483, 452, 451, 482), (448, 476, 483, 464), (476, 445, 452, 483), (436, 441, 438, 484), (436, 484, 439, 440), (437, 443, 439, 484), (437, 484, 438, 442), (1028, 620, 93, 485), (485, 93, 92, 486), (486, 92, 110, 19), (19, 110, 90, 32), (32, 90, 91, 21), (21, 91, 619, 536), (505, 1028, 485, 0), (486, 20, 0, 485), (1027, 508, 3, 1), (1, 3, 23, 487), (488, 10, 6, 4), (487, 23, 10, 488), (7, 11, 20, 486), (4, 489, 491, 5), (489, 7, 8, 491), (5, 491, 492, 30), (491, 8, 29, 492), (27, 493, 495, 6), (493, 26, 11, 495), (494, 13, 26, 493), (15, 490, 1037, 525), (490, 17, 527, 1037), (30, 492, 490, 15), (492, 29, 17, 490), (6, 495, 489, 4), (495, 11, 7, 489), (494, 493, 497, 496), (1034, 494, 496, 1044), (493, 27, 498, 497), (12, 520, 1047, 499), (27, 12, 499, 498), (1047, 1044, 496, 499), (499, 496, 497, 498), (494, 1034, 1049, 500), (13, 494, 500, 502), (532, 18, 501, 1050), (18, 13, 502, 501), (1049, 1053, 502, 500), (502, 1053, 1054, 503), (501, 502, 503, 504), (1050, 501, 504, 1057), (1054, 1057, 504, 503), (505, 532, 531, 506), (506, 531, 550, 534), (1027, 507, 510, 509), (507, 542, 541, 510), (509, 510, 537, 1031), (510, 541, 551, 537), (508, 511, 539, 540), (511, 538, 552, 539), (515, 516, 533, 1030), (516, 546, 549, 533), (512, 1032, 517, 513), (1032, 1031, 537, 517), (513, 517, 548, 547), (517, 537, 551, 548), (514, 544, 545, 518), (518, 545, 552, 538), (519, 534, 550, 543), (523, 543, 550, 531), (520, 522, 524, 521), (522, 540, 539, 524), (521, 524, 545, 544), (524, 539, 552, 545), (525, 526, 529, 528), (526, 547, 548, 529), (528, 529, 541, 542), (529, 548, 551, 541), (527, 536, 535, 530), (530, 535, 549, 546), (564, 565, 581, 580), (580, 581, 582, 579), (579, 582, 567, 562), (561, 568, 584, 577), (577, 584, 583, 578), (578, 583, 566, 563), (581, 565, 628, 629), (629, 628, 566, 583), (595, 593, 634, 635), (635, 634, 599, 596), (615, 616, 644, 643), (643, 644, 621, 622), (618, 615, 643, 645), (645, 643, 622, 619), (614, 613, 647, 646), (646, 647, 624, 623), (613, 617, 648, 647), (647, 648, 620, 624), (641, 614, 646, 649), (649, 646, 623, 642), (616, 641, 649, 644), (644, 649, 642, 621), (584, 568, 653, 652), (652, 653, 617, 613), (583, 584, 652, 651), (651, 652, 613, 614), (567, 582, 655, 654), (654, 655, 615, 618), (582, 581, 650, 655), (655, 650, 616, 615), (629, 583, 651, 656), (656, 651, 614, 641), (581, 629, 656, 650), (650, 656, 641, 616), (576, 560, 658, 661), (661, 658, 561, 577), (575, 576, 661, 662), (662, 661, 577, 578), (556, 575, 662, 657), (657, 662, 578, 563), (573, 555, 660, 663), (663, 660, 564, 580), (574, 573, 663, 664), (664, 663, 580, 579), (559, 574, 664, 659), (659, 664, 579, 562), (626, 556, 657, 665), (665, 657, 563, 627), (555, 626, 665, 660), (660, 665, 627, 564), (575, 556, 667, 670), (670, 667, 554, 571), (576, 575, 670, 671), (671, 670, 571, 572), (560, 576, 671, 668), (668, 671, 572, 558), (666, 672, 569, 553), (672, 666, 555, 573), (570, 569, 672, 673), (673, 672, 573, 574), (557, 570, 673, 669), (669, 673, 574, 559), (626, 555, 666, 674), (553, 625, 674, 666), (556, 626, 674, 667), (667, 674, 625, 554), (563, 566, 677, 675), (675, 677, 678, 676), (565, 564, 681, 679), (679, 681, 682, 680), (684, 678, 677, 683), (683, 677, 566, 628), (680, 684, 683, 679), (679, 683, 628, 565), (686, 682, 681, 685), (685, 681, 564, 627), (676, 686, 685, 675), (675, 685, 627, 563), (687, 692, 590, 589), (691, 688, 592, 591), (632, 590, 692, 690), (591, 632, 690, 691), (633, 592, 688, 689), (589, 633, 689, 687), (589, 590, 696, 694), (694, 696, 695, 693), (693, 695, 585, 588), (591, 592, 700, 698), (698, 700, 699, 697), (697, 699, 587, 586), (701, 695, 696, 702), (702, 696, 590, 632), (697, 701, 702, 698), (698, 702, 632, 591), (703, 699, 700, 704), (704, 700, 592, 633), (693, 703, 704, 694), (694, 704, 633, 589), (676, 678, 710, 705), (705, 710, 692, 687), (680, 682, 706, 709), (709, 706, 688, 691), (690, 692, 710, 708), (708, 710, 678, 684), (691, 690, 708, 709), (709, 708, 684, 680), (689, 688, 706, 707), (707, 706, 682, 686), (687, 689, 707, 705), (705, 707, 686, 676), (725, 711, 712, 726), (726, 712, 602, 601), (711, 713, 714, 712), (712, 714, 605, 602), (723, 715, 716, 724), (724, 716, 603, 604), (721, 723, 724, 722), (722, 724, 604, 606), (717, 721, 722, 718), (718, 722, 606, 637), (713, 717, 718, 714), (714, 718, 637, 605), (719, 725, 726, 720), (720, 726, 601, 638), (715, 719, 720, 716), (716, 720, 638, 603), (558, 572, 728, 727), (727, 728, 593, 595), (572, 571, 735, 728), (728, 735, 600, 593), (571, 554, 734, 735), (735, 734, 598, 600), (570, 557, 729, 733), (733, 729, 596, 599), (569, 570, 733, 730), (730, 733, 599, 594), (553, 569, 730, 731), (731, 730, 594, 597), (731, 732, 625, 553), (732, 731, 597, 636), (554, 625, 732, 734), (734, 732, 636, 598), (593, 600, 736, 743), (743, 736, 711, 725), (600, 598, 737, 736), (736, 737, 713, 711), (594, 599, 738, 742), (742, 738, 715, 723), (597, 594, 742, 741), (741, 742, 723, 721), (636, 597, 741, 739), (739, 741, 721, 717), (598, 636, 739, 737), (737, 739, 717, 713), (634, 593, 743, 740), (740, 743, 725, 719), (599, 634, 740, 738), (738, 740, 719, 715), (606, 604, 748, 747), (604, 603, 744, 748), (602, 605, 746, 749), (601, 602, 749, 745), (638, 601, 745, 750), (603, 638, 750, 744), (637, 606, 747, 751), (605, 637, 751, 746), (747, 748, 764, 763), (763, 764, 756, 755), (748, 744, 760, 764), (764, 760, 752, 756), (749, 746, 762, 765), (765, 762, 754, 757), (745, 749, 765, 761), (761, 765, 757, 753), (750, 745, 761, 766), (766, 761, 753, 758), (744, 750, 766, 760), (760, 766, 758, 752), (751, 747, 763, 767), (767, 763, 755, 759), (746, 751, 767, 762), (762, 767, 759, 754), (755, 756, 772, 771), (771, 772, 611, 610), (756, 752, 768, 772), (772, 768, 607, 611), (757, 754, 770, 773), (773, 770, 609, 612), (753, 757, 773, 769), (769, 773, 612, 608), (758, 753, 769, 774), (774, 769, 608, 639), (752, 758, 774, 768), (768, 774, 639, 607), (759, 755, 771, 775), (775, 771, 610, 640), (754, 759, 775, 770), (770, 775, 640, 609), (586, 587, 787, 789), (789, 787, 779, 781), (588, 585, 968, 969), (782, 778, 786, 790), (967, 782, 790, 969), (783, 966, 968, 791), (780, 783, 791, 788), (784, 779, 787, 792), (778, 784, 792, 786), (785, 780, 788, 793), (781, 785, 793, 789), (585, 630, 794, 796), (585, 796, 791, 968), (788, 791, 796, 794), (788, 794, 795, 793), (586, 789, 793, 795), (586, 795, 794, 630), (587, 631, 797, 799), (587, 799, 792, 787), (786, 792, 799, 797), (786, 797, 798, 790), (588, 798, 797, 631), (588, 969, 790, 798), (585, 695, 701, 630), (586, 630, 701, 697), (587, 699, 703, 631), (588, 631, 703, 693), (803, 802, 801, 800), (804, 805, 813, 812), (806, 804, 812, 814), (805, 807, 815, 813), (807, 806, 814, 815), (816, 817, 805, 804), (818, 816, 804, 806), (817, 819, 807, 805), (819, 818, 806, 807), (812, 813, 821, 820), (820, 821, 809, 808), (814, 812, 820, 822), (822, 820, 808, 810), (813, 815, 823, 821), (821, 823, 811, 809), (815, 814, 822, 823), (823, 822, 810, 811), (808, 809, 825, 824), (824, 825, 800, 801), (810, 808, 824, 826), (826, 824, 801, 802), (809, 811, 827, 825), (825, 827, 803, 800), (811, 810, 826, 827), (827, 826, 802, 803), (843, 842, 829, 828), (828, 829, 817, 816), (777, 843, 828, 830), (830, 828, 816, 818), (842, 776, 831, 829), (829, 831, 819, 817), (776, 777, 830, 831), (831, 830, 818, 819), (781, 779, 834, 836), (836, 834, 912, 913), (967, 966, 837, 833), (833, 837, 777, 776), (842, 909, 832, 838), (838, 832, 778, 782), (776, 842, 838, 833), (833, 838, 782, 967), (843, 777, 837, 839), (839, 837, 966, 783), (908, 843, 839, 835), (835, 839, 783, 780), (910, 912, 834, 840), (840, 834, 779, 784), (909, 910, 840, 832), (832, 840, 784, 778), (911, 908, 835, 841), (841, 835, 780, 785), (913, 911, 841, 836), (836, 841, 785, 781), (844, 845, 869, 868), (860, 861, 845, 844), (846, 844, 868, 871), (862, 860, 844, 846), (845, 847, 870, 869), (861, 863, 847, 845), (847, 846, 871, 870), (863, 862, 846, 847), (848, 849, 861, 860), (856, 857, 849, 848), (850, 848, 860, 862), (858, 856, 848, 850), (849, 851, 863, 861), (857, 859, 851, 849), (851, 850, 862, 863), (859, 858, 850, 851), (852, 853, 865, 864), (854, 852, 864, 866), (853, 855, 867, 865), (855, 854, 866, 867), (864, 865, 857, 856), (866, 864, 856, 858), (865, 867, 859, 857), (867, 866, 858, 859), (868, 869, 870, 871), (842, 843, 873, 872), (872, 873, 853, 852), (909, 842, 872, 874), (874, 872, 852, 854), (843, 908, 875, 873), (873, 875, 855, 853), (908, 909, 874, 875), (875, 874, 854, 855), (876, 877, 897, 896), (911, 910, 877, 876), (878, 876, 896, 898), (908, 911, 876, 878), (877, 879, 899, 897), (910, 909, 879, 877), (879, 878, 898, 899), (909, 908, 878, 879), (883, 882, 881, 880), (884, 885, 893, 892), (886, 884, 892, 894), (885, 887, 895, 893), (887, 886, 894, 895), (896, 897, 885, 884), (898, 896, 884, 886), (897, 899, 887, 885), (899, 898, 886, 887), (892, 893, 901, 900), (900, 901, 889, 888), (894, 892, 900, 902), (902, 900, 888, 890), (893, 895, 903, 901), (901, 903, 891, 889), (895, 894, 902, 903), (903, 902, 890, 891), (888, 889, 905, 904), (904, 905, 880, 881), (890, 888, 904, 906), (906, 904, 881, 882), (889, 891, 907, 905), (905, 907, 883, 880), (891, 890, 906, 907), (907, 906, 882, 883), (914, 915, 939, 938), (930, 931, 915, 914), (916, 914, 938, 941), (932, 930, 914, 916), (915, 917, 940, 939), (931, 933, 917, 915), (917, 916, 941, 940), (933, 932, 916, 917), (918, 919, 931, 930), (926, 927, 919, 918), (920, 918, 930, 932), (928, 926, 918, 920), (919, 921, 933, 931), (927, 929, 921, 919), (921, 920, 932, 933), (929, 928, 920, 921), (922, 923, 935, 934), (924, 922, 934, 936), (923, 925, 937, 935), (925, 924, 936, 937), (934, 935, 927, 926), (936, 934, 926, 928), (935, 937, 929, 927), (937, 936, 928, 929), (938, 939, 940, 941), (910, 911, 943, 942), (942, 943, 923, 922), (912, 910, 942, 944), (944, 942, 922, 924), (911, 913, 945, 943), (943, 945, 925, 923), (913, 912, 944, 945), (945, 944, 924, 925), (946, 947, 963, 962), (954, 955, 947, 946), (948, 946, 962, 965), (956, 954, 946, 948), (947, 949, 964, 963), (955, 957, 949, 947), (949, 948, 965, 964), (957, 956, 948, 949), (950, 951, 955, 954), (958, 959, 951, 950), (952, 950, 954, 956), (960, 958, 950, 952), (951, 953, 957, 955), (959, 961, 953, 951), (953, 952, 956, 957), (961, 960, 952, 953), (962, 963, 964, 965), (960, 961, 972, 970), (970, 972, 973, 971), (971, 973, 966, 967), (961, 959, 974, 972), (972, 974, 975, 973), (973, 975, 968, 966), (958, 960, 970, 976), (976, 970, 971, 977), (977, 971, 967, 969), (959, 958, 976, 974), (974, 976, 977, 975), (975, 977, 969, 968), (983, 980, 995, 992), (992, 995, 996, 993), (993, 996, 997, 994), (994, 997, 986, 987), (980, 984, 998, 995), (995, 998, 999, 996), (996, 999, 1000, 997), (997, 1000, 988, 986), (608, 612, 1007, 1001), (1001, 1007, 1008, 1002), (1002, 1008, 1009, 1003), (1003, 1009, 991, 989), (612, 609, 1004, 1007), (1007, 1004, 1005, 1008), (1008, 1005, 1006, 1009), (1009, 1006, 990, 991), (640, 610, 1011, 1010), (1010, 1011, 982, 978), (609, 640, 1010, 1012), (1012, 1010, 978, 983), (639, 608, 1014, 1013), (1013, 1014, 984, 979), (607, 639, 1013, 1015), (1015, 1013, 979, 985), (611, 607, 1015, 1016), (1016, 1015, 985, 981), (610, 611, 1016, 1011), (1011, 1016, 981, 982), (991, 990, 1018, 1019), (1019, 1018, 987, 986), (989, 991, 1019, 1017), (1017, 1019, 986, 988), (998, 984, 1014, 1020), (1020, 1014, 608, 1001), (999, 998, 1020, 1021), (1021, 1020, 1001, 1002), (1000, 999, 1021, 1022), (1022, 1021, 1002, 1003), (988, 1000, 1022, 1017), (1017, 1022, 1003, 989), (1004, 609, 1012, 1023), (1023, 1012, 983, 992), (1005, 1004, 1023, 1024), (1024, 1023, 992, 993), (1006, 1005, 1024, 1025), (1025, 1024, 993, 994), (990, 1006, 1025, 1018), (1018, 1025, 994, 987), (978, 1026, 980, 983), (978, 982, 981, 1026), (979, 1026, 981, 985), (979, 984, 980, 1026), (1028, 1029, 624, 620), (1029, 1030, 623, 624), (1030, 533, 642, 623), (533, 549, 621, 642), (549, 535, 622, 621), (535, 536, 619, 622), (505, 506, 1029, 1028), (1030, 1029, 506, 534), (1027, 509, 511, 508), (509, 1031, 538, 511), (1032, 512, 514, 518), (1031, 1032, 518, 538), (515, 1030, 534, 519), (512, 513, 1036, 1033), (1033, 1036, 516, 515), (513, 547, 1038, 1036), (1036, 1038, 546, 516), (544, 514, 1041, 1039), (1039, 1041, 519, 543), (1040, 1039, 543, 523), (526, 525, 1037, 1035), (1035, 1037, 527, 530), (547, 526, 1035, 1038), (1038, 1035, 530, 546), (514, 512, 1033, 1041), (1041, 1033, 515, 519), (1040, 1042, 1043, 1039), (1034, 1044, 1042, 1040), (1039, 1043, 1045, 544), (521, 1046, 1047, 520), (544, 1045, 1046, 521), (1047, 1046, 1042, 1044), (1046, 1045, 1043, 1042), (1040, 1048, 1049, 1034), (523, 1052, 1048, 1040), (532, 1050, 1051, 531), (531, 1051, 1052, 523), (1049, 1048, 1052, 1053), (1052, 1055, 1054, 1053), (1051, 1056, 1055, 1052), (1050, 1057, 1056, 1051), (1054, 1055, 1056, 1057)])
me_cube_000.polygons.foreach_set('use_smooth', [True] * 1056)
me_cube_000.materials.append(mat_material_001)
me_cube_000.use_remesh_preserve_volume = False
me_cube_000.use_remesh_preserve_attributes = False
me_cube_000.use_mirror_vertex_groups = False
me_cube_000.update()
arm_armature = bpy.data.armatures.new('Armature')  # bones are not reproduced

# ---- objects
ob_armature = bpy.data.objects.new('Armature', arm_armature)
ob_personaje_001 = bpy.data.objects.new('personaje.001', me_cube_000)
ob_lamp = bpy.data.objects.new('Lamp', light_lamp)
ob_camera = bpy.data.objects.new('Camera', cam_camera)

# ---- transforms, parenting, visibility, modifiers, constraints
ob_armature.location = (0.0, 0.0, 3.257)
ob_armature.show_in_front = True
ob_armature.lineart.crease_threshold = 0.0
ob_personaje_001.parent = ob_armature
ob_personaje_001.matrix_parent_inverse = Matrix(((1.0, 0.0, 0.0, -0.0), (0.0, 1.0, 0.0, -0.0), (0.0, 0.0, 1.0, -3.257), (0.0, 0.0, 0.0, 1.0)))
ob_personaje_001.location = (0.0, 0.0, 0.0)
ob_personaje_001.lock_rotations_4d = False
ob_personaje_001.empty_display_type = 'ARROWS'
ob_personaje_001.lineart.crease_threshold = 0.0
_vg = ob_personaje_001.vertex_groups.new(name='hips')
for _i, _w in zip([46, 47, 68, 69, 72, 73, 103, 171, 175, 179, 185, 187, 191, 193, 194, 195, 196, 198, 200, 201, 558, 571, 572, 593, 594, 595, 596, 599, 600, 634, 635, 711, 715, 719, 725, 727, 728, 729, 733, 735, 736, 737, 738, 740, 742, 743], [0.01557, 0.07049, 0.7102, 0.04702, 0.2306, 0.05191, 0.6172, 0.05259, 0.01502, 0.0696, 0.1315, 0.1949, 0.07555, 0.04211, 0.1002, 0.0008887, 0.1048, 0.2276, 0.001157, 0.578, 0.1143, 0.01557, 0.07049, 0.7102, 0.04702, 0.7292, 0.4009, 0.2306, 0.05191, 0.6172, 0.6924, 0.05259, 0.01502, 0.0696, 0.1315, 0.5142, 0.1949, 0.08916, 0.07555, 0.04211, 0.1002, 0.0008887, 0.1048, 0.2276, 0.001157, 0.578]): _vg.add([_i], _w, 'REPLACE')
_vg = ob_personaje_001.vertex_groups.new(name='stomach')
for _i, _w in zip([36, 37, 38, 39, 44, 45, 46, 47, 48, 49, 50, 51, 52, 53, 54, 55, 68, 69, 70, 71, 72, 73, 94, 95, 103, 104, 121, 122, 123, 124, 125, 126, 127, 128, 129, 130, 131, 132, 133, 134, 187, 188, 189, 190, 191, 192, 193, 194, 195, 196, 201, 553, 554, 555, 556, 557, 558, 559, 560, 561, 562, 569, 570, 571, 572, 573, 574, 575, 576, 577, 578, 579, 580, 593, 594, 595, 596, 597, 598, 599, 600, 625, 626, 634, 635, 636, 657, 658, 659, 660, 661, 662, 663, 664, 665, 666, 667, 668, 669, 670, 671, 672, 673, 674, 727, 728, 729, 730, 731, 732, 733, 734, 735, 736, 737, 738, 743], [0.5318, 0.5002, 0.313, 0.5862, 0.6346, 0.7642, 0.7281, 0.7528, 0.3472, 0.5155, 0.5886, 0.2506, 0.01001, 0.05065, 0.01943, 0.001274, 0.06433, 0.09018, 0.05617, 0.15, 0.1048, 0.2792, 0.3722, 0.5388, 0.005489, 0.04972, 0.223, 0.1454, 0.07009, 0.1369, 0.1235, 0.1472, 0.2059, 0.5829, 0.6715, 0.7528, 0.7731, 0.631, 0.7173, 0.6097, 0.5604, 0.2909, 0.203, 0.1316, 0.5434, 0.2874, 0.5558, 0.0587, 0.02408, 0.02514, 0.01509, 0.5318, 0.5002, 0.313, 0.5862, 0.7828, 0.7431, 0.4443, 0.1731, 0.0005502, 0.007168, 0.6346, 0.7642, 0.7281, 0.7528, 0.3472, 0.5155, 0.5886, 0.2506, 0.01001, 0.05065, 0.01943, 0.001274, 0.06433, 0.09018, 0.05818, 0.1424, 0.05617, 0.15, 0.1048, 0.2792, 0.3722, 0.5388, 0.005489, 0.001834, 0.04972, 0.223, 0.06027, 0.1531, 0.1454, 0.07009, 0.1369, 0.1235, 0.1472, 0.2059, 0.5829, 0.6715, 0.7954, 0.7316, 0.7528, 0.7731, 0.631, 0.7173, 0.6097, 0.3228, 0.5604, 0.6259, 0.2909, 0.203, 0.1316, 0.5434, 0.2874, 0.5558, 0.0587, 0.02408, 0.02514, 0.01509]): _vg.add([_i], _w, 'REPLACE')
_vg = ob_personaje_001.vertex_groups.new(name='chest')
for _i, _w in zip([0, 18, 19, 20, 21, 32, 33, 36, 37, 38, 39, 40, 41, 44, 45, 46, 47, 48, 49, 50, 51, 52, 53, 54, 55, 56, 57, 58, 59, 86, 87, 88, 89, 90, 91, 92, 93, 94, 95, 96, 98, 109, 110, 111, 112, 113, 114, 115, 116, 117, 118, 119, 120, 121, 122, 123, 124, 125, 126, 127, 128, 129, 130, 131, 132, 133, 134, 135, 141, 188, 189, 192, 193, 485, 486, 501, 504, 505, 506, 531, 532, 533, 534, 535, 536, 549, 550, 553, 554, 555, 556, 557, 558, 559, 560, 561, 562, 563, 564, 567, 568, 569, 570, 571, 572, 573, 574, 575, 576, 577, 578, 579, 580, 581, 582, 583, 584, 613, 614, 615, 616, 617, 618, 619, 620, 621, 622, 623, 624, 625, 626, 627, 629, 641, 642, 643, 644, 645, 646, 647, 648, 649, 650, 651, 652, 653, 654, 655, 656, 657, 658, 659, 660, 661, 662, 663, 664, 665, 666, 667, 668, 669, 670, 671, 672, 673, 674, 675, 681, 730, 731, 734, 735, 1028, 1029, 1030, 1050, 1051, 1056, 1057], [0.06843, 0.01732, 0.03169, 0.04133, 0.01629, 0.02032, 0.02426, 0.09293, 0.05421, 0.5154, 0.2756, 0.1522, 0.125, 0.08746, 0.07806, 0.05526, 0.02295, 0.5414, 0.4123, 0.3145, 0.6999, 0.8962, 0.6669, 0.7596, 0.6693, 0.02431, 0.733, 0.1318, 0.849, 0.7848, 0.5158, 0.4766, 0.3996, 0.07232, 0.06976, 0.1163, 0.1622, 0.05925, 0.2976, 0.05943, 0.01783, 0.401, 0.08209, 0.1418, 0.1649, 0.2355, 0.2877, 0.1814, 0.1599, 0.236, 0.8397, 0.6703, 0.1411, 0.5879, 0.5752, 0.8651, 0.7098, 0.7149, 0.7531, 0.5775, 0.2151, 0.1287, 0.1171, 0.1469, 0.2277, 0.1809, 0.1434, 0.01556, 0.0438, 0.003522, 0.01043, 0.008817, 0.005338, 0.09772, 0.05609, 0.0135, 0.008607, 0.07244, 0.06843, 0.01732, 0.02697, 0.03169, 0.04133, 0.01629, 0.0122, 0.02032, 0.02426, 0.09293, 0.05421, 0.5154, 0.2756, 0.07578, 0.002451, 0.4927, 0.792, 0.9311, 0.7779, 0.1522, 0.125, 0.7826, 0.9274, 0.08746, 0.07806, 0.05526, 0.02295, 0.5414, 0.4123, 0.3145, 0.6999, 0.8962, 0.6669, 0.7596, 0.6693, 0.02431, 0.733, 0.1318, 0.849, 0.7848, 0.5158, 0.4766, 0.3996, 0.8202, 0.5029, 0.06021, 0.1697, 0.07232, 0.06976, 0.1163, 0.1622, 0.05925, 0.2976, 0.05943, 0.01783, 0.401, 0.08209, 0.1418, 0.1649, 0.1321, 0.2355, 0.2877, 0.2887, 0.1814, 0.1599, 0.236, 0.8397, 0.92, 0.7087, 0.6703, 0.1411, 0.5879, 0.9018, 0.7602, 0.5752, 0.8651, 0.7098, 0.7149, 0.7531, 0.5775, 0.2151, 0.1287, 0.1371, 0.1803, 0.1171, 0.1469, 0.2277, 0.1809, 0.1434, 0.01556, 0.0438, 0.003522, 0.01043, 0.008817, 0.005338, 0.1188, 0.09772, 0.05609, 0.0174, 0.0135, 0.008607, 0.008652]): _vg.add([_i], _w, 'REPLACE')
_vg = ob_personaje_001.vertex_groups.new(name='neck')
for _i, _w in zip([0, 7, 8, 11, 12, 13, 17, 18, 19, 20, 21, 26, 29, 32, 33, 59, 86, 87, 88, 89, 90, 91, 92, 93, 109, 110, 111, 112, 113, 114, 115, 118, 119, 485, 486, 489, 490, 493, 494, 495, 496, 497, 498, 499, 500, 501, 502, 503, 504, 505, 506, 515, 516, 519, 520, 521, 523, 527, 530, 531, 532, 533, 534, 535, 536, 543, 546, 549, 550, 568, 584, 613, 614, 615, 616, 617, 618, 619, 620, 621, 622, 623, 624, 641, 642, 643, 644, 645, 646, 647, 648, 649, 652, 653, 654, 655, 1028, 1029, 1030, 1033, 1034, 1035, 1037, 1039, 1040, 1041, 1042, 1043, 1044, 1045, 1046, 1047, 1048, 1049, 1050, 1051, 1052, 1053, 1054, 1055, 1056, 1057], [0.3275, 0.05432, 0.04103, 0.09301, 0.002788, 0.1025, 0.03857, 0.1875, 0.1069, 0.2705, 0.1014, 0.09709, 0.0296, 0.09583, 0.2042, 0.05796, 0.7515, 0.287, 0.118, 0.08621, 0.1854, 0.2086, 0.2705, 0.399, 0.1216, 0.198, 0.4, 0.3693, 0.5135, 0.7264, 0.3951, 0.1678, 0.04947, 0.3701, 0.1653, 0.003317, 0.0008376, 0.04182, 0.04673, 0.02776, 0.03294, 0.03436, 0.006662, 0.01003, 0.05375, 0.1773, 0.1059, 0.1175, 0.166, 0.3351, 0.3275, 0.05432, 0.04103, 0.09301, 0.0034, 0.002788, 0.1025, 0.04054, 0.03857, 0.1875, 0.241, 0.1069, 0.2705, 0.1014, 0.09924, 0.09709, 0.0296, 0.09583, 0.2042, 0.06479, 0.05796, 0.7515, 0.287, 0.118, 0.08621, 0.8301, 0.09675, 0.1936, 0.4506, 0.1854, 0.2086, 0.2705, 0.399, 0.1216, 0.198, 0.4, 0.3693, 0.4101, 0.5135, 0.7264, 0.7232, 0.3951, 0.1678, 0.1856, 0.0321, 0.04947, 0.4221, 0.3701, 0.1653, 0.003317, 0.04572, 0.0008376, 0.002337, 0.04182, 0.04673, 0.02776, 0.03294, 0.03436, 0.03528, 0.006662, 0.01003, 0.008711, 0.05375, 0.05344, 0.204, 0.1773, 0.1059, 0.09964, 0.1197, 0.1175, 0.166, 0.1713]): _vg.add([_i], _w, 'REPLACE')
_vg = ob_personaje_001.vertex_groups.new(name='head')
for _i, _w in zip([0, 1, 2, 3, 4, 5, 6, 7, 8, 9, 10, 11, 12, 13, 14, 15, 16, 17, 18, 19, 20, 21, 22, 23, 24, 25, 26, 27, 28, 29, 30, 31, 32, 33, 34, 35, 54, 55, 57, 86, 87, 88, 89, 90, 91, 92, 93, 109, 110, 111, 112, 113, 114, 115, 116, 117, 118, 119, 120, 485, 486, 487, 488, 489, 490, 491, 492, 493, 494, 495, 496, 497, 498, 499, 500, 501, 502, 503, 504, 505, 506, 507, 508, 509, 510, 511, 512, 513, 514, 515, 516, 517, 518, 519, 520, 521, 522, 523, 524, 525, 526, 527, 528, 529, 530, 531, 532, 533, 534, 535, 536, 537, 538, 539, 540, 541, 542, 543, 544, 545, 546, 547, 548, 549, 550, 551, 552, 562, 567, 579, 580, 582, 613, 614, 615, 616, 617, 618, 619, 620, 621, 622, 623, 624, 641, 642, 643, 644, 645, 646, 647, 648, 649, 650, 651, 652, 653, 654, 655, 656, 1027, 1028, 1029, 1030, 1031, 1032, 1033, 1034, 1035, 1036, 1037, 1038, 1039, 1040, 1041, 1042, 1043, 1044, 1045, 1046, 1047, 1048, 1049, 1050, 1051, 1052, 1053, 1054, 1055, 1056, 1057], [0.9276, 0.9997, 0.9992, 0.9995, 0.9944, 0.9941, 0.9944, 0.9753, 0.9774, 0.997, 0.9973, 0.9776, 0.9944, 0.9793, 0.997, 0.9932, 0.9962, 0.9812, 0.9636, 0.9432, 0.9496, 0.9566, 0.9985, 0.9988, 0.9986, 0.9981, 0.9792, 0.9945, 0.9968, 0.9809, 0.9935, 0.9963, 0.9506, 0.9597, 0.9979, 0.9982, 0.003673, 0.004796, 0.1121, 0.203, 0.2748, 0.4672, 0.3732, 0.8962, 0.9108, 0.8553, 0.8298, 0.3072, 0.8803, 0.8273, 0.7546, 0.6986, 0.7058, 0.7186, 0.09845, 0.0936, 0.05959, 0.2332, 0.08461, 0.8949, 0.9322, 0.9989, 0.9974, 0.989, 0.9889, 0.9892, 0.9894, 0.9894, 0.99, 0.9891, 0.9914, 0.9905, 0.9936, 0.9937, 0.9889, 0.9656, 0.979, 0.9769, 0.9683, 0.9238, 0.9276, 0.9994, 0.9997, 0.9997, 0.9992, 0.9995, 0.9944, 0.9941, 0.9944, 0.9753, 0.9774, 0.997, 0.9973, 0.9776, 0.9944, 0.9944, 0.9971, 0.9793, 0.997, 0.9932, 0.9932, 0.9812, 0.9962, 0.9962, 0.9812, 0.9636, 0.9589, 0.9432, 0.9496, 0.9566, 0.9601, 0.9985, 0.9988, 0.9986, 0.9987, 0.9981, 0.9983, 0.9792, 0.9945, 0.9968, 0.9809, 0.9935, 0.9963, 0.9506, 0.9597, 0.9979, 0.9982, 0.02218, 0.09349, 0.003673, 0.004796, 0.1121, 0.203, 0.2748, 0.4672, 0.3732, 0.1709, 0.4456, 0.9248, 0.8246, 0.8962, 0.9108, 0.8553, 0.8298, 0.3072, 0.8803, 0.8273, 0.7546, 0.8419, 0.6986, 0.7058, 0.7058, 0.7186, 0.09845, 0.0936, 0.05959, 0.03363, 0.2015, 0.2332, 0.08461, 0.9998, 0.8757, 0.8949, 0.9322, 0.9989, 0.9974, 0.989, 0.9901, 0.9889, 0.9892, 0.9887, 0.9894, 0.9894, 0.99, 0.9891, 0.9914, 0.9905, 0.9912, 0.9936, 0.9937, 0.9939, 0.9889, 0.989, 0.9639, 0.9656, 0.979, 0.9803, 0.9768, 0.9769, 0.9683, 0.9684]): _vg.add([_i], _w, 'REPLACE')
_vg = ob_personaje_001.vertex_groups.new(name='shoulder_L')
for _i, _w in zip([19, 21, 32, 40, 41, 42, 43, 52, 53, 54, 55, 56, 57, 58, 59, 86, 87, 88, 89, 90, 91, 92, 93, 96, 97, 98, 109, 110, 111, 112, 113, 114, 115, 116, 117, 118, 119, 120, 121, 122, 123, 124, 125, 127, 135, 137, 139, 143, 486, 536, 561, 562, 567, 568, 579, 580, 582, 615, 616, 617, 618, 619, 622, 643, 644, 645, 653, 654, 655], [0.0533, 0.04194, 0.05589, 0.3045, 0.05638, 0.2074, 0.2384, 0.07261, 0.1872, 0.09744, 0.1443, 0.8723, 0.6201, 0.7691, 0.2516, 0.1442, 0.6059, 0.5382, 0.7687, 0.1223, 0.09785, 0.08453, 0.001486, 0.07126, 0.212, 0.8317, 0.7818, 0.1218, 0.1819, 0.2912, 0.2015, 0.03326, 0.2948, 0.9224, 0.9032, 0.5492, 0.6511, 0.9439, 0.05653, 0.01284, 0.04504, 0.08346, 0.001727, 0.0348, 0.07662, 0.08011, 0.03484, 0.02042, 0.01609, 0.01546, 0.01568, 0.0933, 0.233, 0.07853, 0.05062, 0.01429, 0.08987, 0.1809, 0.02812, 0.01223, 0.368, 0.06226, 0.03595, 0.07915, 0.009552, 0.1224, 0.1034, 0.3035, 0.1162]): _vg.add([_i], _w, 'REPLACE')
_vg = ob_personaje_001.vertex_groups.new(name='upperArm_L')
for _i, _w in zip([38, 39, 40, 41, 42, 43, 48, 50, 52, 53, 54, 55, 56, 57, 58, 59, 64, 65, 66, 67, 87, 88, 89, 90, 92, 95, 96, 97, 98, 101, 102, 109, 110, 112, 113, 115, 116, 117, 118, 119, 120, 121, 122, 123, 124, 125, 126, 127, 128, 132, 134, 135, 136, 137, 138, 139, 140, 141, 142, 143, 144, 145, 146, 147, 148, 149, 150, 151, 152, 165, 166, 167, 168, 169, 170, 562, 567, 568, 579, 654, 659], [0.1034, 0.05392, 0.8141, 0.8467, 0.9683, 0.9732, 0.05475, 0.0174, 0.06011, 0.2689, 0.1293, 0.2508, 0.9428, 0.1238, 0.8429, 0.1188, 0.01267, 0.04554, 0.09331, 0.05994, 0.2071, 0.03387, 0.2203, 0.008741, 0.005063, 0.06818, 0.92, 0.9755, 0.9481, 0.07752, 0.01552, 0.2888, 0.02319, 0.07689, 0.06473, 0.09827, 0.7374, 0.6669, 0.09394, 0.07463, 0.7717, 0.1516, 0.2466, 0.05079, 0.1318, 0.1281, 0.0582, 0.1769, 0.02898, 0.0002972, 0.006858, 0.9393, 0.8643, 0.9674, 0.9255, 0.9763, 0.9475, 0.9234, 0.8543, 0.9854, 0.9549, 0.9336, 0.7631, 0.1586, 0.1911, 0.1374, 0.266, 0.2484, 0.1816, 0.612, 0.5053, 0.3326, 0.7533, 0.7735, 0.7276, 0.07675, 0.05684, 0.003217, 0.03963, 0.03459, 0.01815]): _vg.add([_i], _w, 'REPLACE')
_vg = ob_personaje_001.vertex_groups.new(name='lowerArm_L')
for _i, _w in zip([60, 61, 62, 63, 64, 65, 66, 67, 99, 100, 101, 102, 136, 138, 140, 142, 144, 145, 146, 147, 148, 149, 150, 151, 152, 153, 154, 155, 156, 157, 158, 159, 160, 161, 162, 163, 164, 165, 166, 167, 168, 169, 170, 237, 239, 243, 245, 246, 247, 249, 250, 251, 252, 253, 254, 255, 256, 257, 294, 418, 426, 427, 432, 433, 434, 435], [0.7588, 0.9222, 0.7848, 0.1912, 0.9685, 0.9521, 0.9065, 0.9399, 0.9182, 0.09289, 0.9224, 0.9672, 0.1292, 0.06786, 0.04708, 0.1347, 0.03429, 0.05316, 0.2355, 0.841, 0.8082, 0.8623, 0.7337, 0.7512, 0.818, 0.9896, 0.9973, 0.9934, 0.995, 0.9991, 0.9863, 0.9965, 0.993, 0.9981, 0.9915, 0.9943, 0.996, 0.3862, 0.4927, 0.6671, 0.2459, 0.2255, 0.2705, 0.09412, 0.1062, 0.05577, 0.3654, 0.1133, 0.4727, 0.1091, 0.09198, 0.2239, 0.4791, 0.4611, 0.235, 0.003114, 0.05208, 0.2485, 0.0006221, 0.001372, 0.1494, 0.0631, 0.03759, 0.06674, 0.009613, 0.01745]): _vg.add([_i], _w, 'REPLACE')
_vg = ob_personaje_001.vertex_groups.new(name='hand_L')
for _i, _w in zip([60, 61, 62, 63, 99, 100, 234, 235, 236, 237, 238, 239, 240, 241, 242, 243, 244, 245, 246, 247, 248, 249, 250, 251, 252, 253, 254, 255, 256, 257, 258, 259, 260, 261, 262, 263, 264, 265, 266, 267, 268, 269, 270, 271, 272, 273, 274, 275, 276, 277, 278, 279, 280, 281, 282, 283, 284, 285, 286, 287, 288, 289, 290, 291, 292, 293, 294, 295, 296, 297, 298, 299, 300, 301, 302, 303, 304, 305, 306, 307, 308, 309, 310, 311, 312, 313, 314, 315, 316, 317, 318, 319, 320, 321, 322, 323, 324, 325, 326, 327, 328, 329, 330, 331, 332, 333, 334, 335, 336, 337, 338, 339, 340, 341, 342, 343, 344, 345, 346, 347, 348, 349, 350, 351, 352, 353, 354, 355, 356, 357, 358, 359, 360, 361, 362, 363, 364, 365, 366, 367, 368, 369, 370, 371, 372, 373, 374, 375, 376, 377, 378, 379, 380, 381, 382, 383, 384, 385, 386, 387, 388, 389, 390, 391, 392, 393, 394, 395, 396, 397, 398, 399, 400, 401, 402, 403, 404, 405, 406, 407, 408, 409, 410, 411, 412, 413, 414, 415, 416, 417, 418, 419, 420, 421, 422, 423, 424, 425, 426, 427, 428, 429, 430, 431, 432, 433, 434, 435], [0.2412, 0.07777, 0.2152, 0.8088, 0.08179, 0.9071, 0.9969, 0.9961, 0.9983, 0.9059, 0.976, 0.8938, 0.997, 0.9778, 0.9802, 0.9442, 0.9923, 0.6346, 0.8867, 0.5273, 0.9903, 0.8909, 0.908, 0.7761, 0.5209, 0.5389, 0.765, 0.9734, 0.9479, 0.7515, 1.0, 1.0, 1.0, 1.0, 0.9995, 0.9994, 0.9994, 0.9994, 1.0, 1.0, 1.0, 1.0, 0.9997, 0.9996, 0.9996, 0.9996, 0.9993, 0.9992, 0.9992, 0.9992, 1.0, 1.0, 0.9999, 0.9999, 1.0, 1.0, 1.0, 1.0, 0.9975, 0.9985, 0.997, 0.9979, 0.9974, 0.9959, 0.9772, 0.9933, 0.9747, 0.9942, 0.9977, 0.9949, 0.9905, 0.9862, 0.9983, 0.9973, 0.9994, 0.9994, 0.9995, 0.9995, 0.9994, 0.9994, 0.9995, 0.9995, 0.9992, 0.9994, 0.9994, 0.9994, 0.9994, 0.9994, 0.9995, 0.9995, 0.9994, 0.9994, 0.9995, 0.9995, 0.9993, 0.9994, 0.9994, 0.9995, 0.9994, 0.9994, 0.9994, 0.9994, 0.9985, 0.9979, 0.9985, 0.9975, 0.994, 0.9949, 0.9958, 0.9969, 0.9972, 0.9971, 0.9971, 0.9971, 0.9965, 0.9967, 0.9966, 0.9967, 0.9971, 0.9972, 0.997, 0.9971, 0.9968, 0.9969, 0.9967, 0.9968, 0.9963, 0.9966, 0.9965, 0.9967, 0.997, 0.9972, 0.997, 0.997, 0.9971, 0.9973, 0.9971, 0.9971, 0.9961, 0.9974, 0.9928, 0.9917, 0.9858, 0.9855, 0.9918, 0.9918, 0.992, 0.9918, 0.9917, 0.9917, 0.9919, 0.9917, 0.9915, 0.9912, 0.991, 0.9907, 0.9915, 0.9913, 0.9915, 0.9912, 0.9918, 0.9917, 0.992, 0.9918, 0.9915, 0.9913, 0.9913, 0.991, 0.992, 0.992, 0.992, 0.9921, 0.9918, 0.991, 0.9896, 0.9885, 0.9811, 0.9827, 0.9804, 0.9823, 0.9791, 0.9807, 0.9786, 0.9812, 0.9803, 0.9819, 0.9796, 0.9818, 0.9752, 0.9761, 0.9743, 0.9791, 0.9819, 0.9831, 0.9829, 0.9815, 0.9767, 0.9867, 0.8506, 0.9369, 0.9811, 0.9833, 0.9822, 0.9846, 0.9562, 0.9333, 0.9702, 0.9663]): _vg.add([_i], _w, 'REPLACE')
_vg = ob_personaje_001.vertex_groups.new(name='fingers_L')
for _i, _w in zip([234, 235, 258, 259, 260, 261, 262, 263, 264, 265, 266, 267, 268, 269, 270, 271, 272, 273, 274, 275, 276, 277, 278, 279, 280, 281, 282, 283, 284, 285, 286, 287, 288, 289, 290, 291, 292, 293, 294, 295, 296, 297, 298, 299, 300, 301, 302, 303, 304, 305, 306, 307, 308, 309, 310, 311, 312, 313, 314, 315, 316, 317, 318, 319, 320, 321, 322, 323, 324, 325, 326, 327, 328, 329, 330, 331, 332, 333, 334, 335, 336, 337, 338, 339, 340, 341, 342, 343, 344, 345, 346, 347, 348, 349, 350, 351, 352, 353, 354, 355, 356, 357, 358, 359, 360, 361, 362, 363, 364, 365, 366, 367, 368, 369, 370, 371, 372, 373, 374, 375, 376, 377, 378, 379, 380, 381, 382, 383, 384, 385, 386, 387, 388, 389, 390, 391, 392, 393, 394, 395, 396, 397, 398, 399, 400, 401, 402, 403], [0.1971, 0.1781, 0.4298, 0.4294, 0.4302, 0.4303, 0.3948, 0.4131, 0.3882, 0.4251, 0.4268, 0.4286, 0.4299, 0.4342, 0.4038, 0.4193, 0.4059, 0.4647, 0.3805, 0.4065, 0.3615, 0.3839, 0.4245, 0.428, 0.4299, 0.4374, 0.4282, 0.4292, 0.4302, 0.4325, 0.2955, 0.4074, 0.2123, 0.2562, 0.04666, 0.1472, 0.06036, 0.03897, 0.0542, 0.1096, 0.1255, 0.09977, 0.06482, 0.05185, 0.4133, 0.2863, 0.9998, 0.9997, 1.0, 0.9999, 0.9987, 0.9982, 0.9999, 0.9994, 0.9615, 0.9435, 0.9902, 0.96, 0.9884, 0.9818, 0.9978, 0.9886, 0.9995, 0.9993, 1.0, 0.9998, 0.9745, 0.9654, 0.9944, 0.9754, 0.9999, 0.9999, 0.9999, 0.9999, 0.7318, 0.4539, 0.7779, 0.4759, 0.2071, 0.3118, 0.2276, 0.3585, 0.579, 0.5776, 0.5766, 0.5785, 0.5162, 0.5918, 0.4904, 0.5174, 0.5728, 0.5854, 0.5674, 0.5817, 0.538, 0.6005, 0.5134, 0.5422, 0.4957, 0.5841, 0.4634, 0.4997, 0.5679, 0.5934, 0.5586, 0.5866, 0.5752, 0.583, 0.5725, 0.5803, 0.1669, 0.346, 0.2077, 0.1445, 0.1218, 0.1021, 0.2651, 0.2626, 0.279, 0.2686, 0.2601, 0.2568, 0.2881, 0.2663, 0.2218, 0.2114, 0.2239, 0.2152, 0.2435, 0.2327, 0.2653, 0.238, 0.2625, 0.2598, 0.2827, 0.2675, 0.2333, 0.2241, 0.2443, 0.2284, 0.2687, 0.2675, 0.2698, 0.271, 0.2062, 0.1609, 0.1773, 0.1387]): _vg.add([_i], _w, 'REPLACE')
_vg = ob_personaje_001.vertex_groups.new(name='thumb_L')
for _i, _w in zip([60, 63, 234, 235, 238, 240, 241, 248, 249, 254, 256, 258, 259, 260, 261, 262, 263, 264, 265, 266, 267, 268, 269, 270, 271, 272, 273, 274, 275, 276, 277, 278, 279, 280, 281, 282, 283, 284, 285, 286, 287, 288, 289, 291, 295, 296, 297, 300, 301, 404, 405, 406, 407, 408, 409, 410, 411, 412, 413, 414, 415, 416, 417, 418, 419, 420, 421, 422, 423, 424, 425, 426, 427, 428, 429, 430, 431, 432, 433, 434, 435], [0.06469, 0.09879, 0.1658, 0.1561, 0.01112, 0.1927, 0.1384, 0.1493, 0.09635, 0.03266, 0.06778, 0.07511, 0.07515, 0.07523, 0.07515, 0.0757, 0.07266, 0.08582, 0.08296, 0.07525, 0.07484, 0.07564, 0.07519, 0.07615, 0.07375, 0.0817, 0.07479, 0.0749, 0.07091, 0.09231, 0.09253, 0.07531, 0.07459, 0.076, 0.07515, 0.07521, 0.07495, 0.07542, 0.07517, 0.05812, 0.05335, 0.1377, 0.1392, 0.2117, 0.1996, 0.07285, 0.07258, 0.03188, 0.03877, 0.9999, 0.9999, 0.9992, 0.9999, 0.9994, 0.9996, 0.9967, 0.9993, 0.9997, 0.9998, 0.9983, 0.9996, 0.9982, 0.9971, 0.9827, 0.9956, 0.9999, 1.0, 1.0, 0.9998, 0.8234, 0.7487, 0.5773, 0.7343, 0.9182, 0.8645, 0.9674, 0.9405, 0.9707, 0.8873, 0.9738, 0.9445]): _vg.add([_i], _w, 'REPLACE')
_vg = ob_personaje_001.vertex_groups.new(name='shoulder_R')
for _i, _w in zip([54, 55, 57, 88, 89, 91, 111, 112, 119, 533, 535, 536, 549, 561, 562, 563, 564, 565, 566, 567, 568, 577, 578, 579, 580, 581, 582, 583, 584, 613, 614, 615, 616, 617, 618, 619, 621, 622, 623, 624, 627, 628, 629, 641, 642, 643, 644, 645, 646, 647, 649, 650, 651, 652, 653, 654, 655, 656, 657, 660, 661, 662, 663, 665, 675, 677, 679, 683, 1030], [0.05062, 0.01429, 0.08987, 0.1809, 0.02812, 0.03595, 0.07915, 0.009552, 0.1162, 0.0533, 0.04194, 0.01546, 0.05589, 0.01568, 0.0933, 0.3045, 0.05638, 0.2074, 0.2384, 0.233, 0.07853, 0.07261, 0.1872, 0.09744, 0.1443, 0.8723, 0.6201, 0.7691, 0.2516, 0.1442, 0.6059, 0.5382, 0.7687, 0.01223, 0.368, 0.06226, 0.1223, 0.09785, 0.08453, 0.001486, 0.07126, 0.212, 0.8317, 0.7818, 0.1218, 0.1819, 0.2912, 0.1224, 0.2015, 0.03326, 0.2948, 0.9224, 0.9032, 0.5492, 0.1034, 0.3035, 0.6511, 0.9439, 0.05653, 0.01284, 0.04504, 0.08346, 0.001727, 0.0348, 0.07662, 0.08011, 0.03484, 0.02042, 0.01609]): _vg.add([_i], _w, 'REPLACE')
_vg = ob_personaje_001.vertex_groups.new(name='upperArm_R')
for _i, _w in zip([54, 555, 556, 562, 563, 564, 565, 566, 567, 568, 573, 575, 577, 578, 579, 580, 581, 582, 583, 584, 589, 590, 591, 592, 614, 615, 616, 621, 623, 626, 627, 628, 629, 632, 633, 641, 642, 644, 646, 649, 650, 651, 652, 654, 655, 656, 657, 659, 660, 661, 662, 663, 664, 665, 666, 672, 674, 675, 676, 677, 678, 679, 680, 681, 682, 683, 684, 685, 686, 687, 688, 689, 690, 691, 692, 705, 706, 707, 708, 709, 710], [0.03963, 0.1034, 0.05392, 0.07675, 0.8141, 0.8467, 0.9683, 0.9732, 0.05684, 0.003217, 0.05475, 0.0174, 0.06011, 0.2689, 0.1293, 0.2508, 0.9428, 0.1238, 0.8429, 0.1188, 0.01267, 0.04554, 0.09331, 0.05994, 0.2071, 0.03387, 0.2203, 0.008741, 0.005063, 0.06818, 0.92, 0.9755, 0.9481, 0.07752, 0.01552, 0.2888, 0.02319, 0.07689, 0.06473, 0.09827, 0.7374, 0.6669, 0.09394, 0.03459, 0.07463, 0.7717, 0.1516, 0.01815, 0.2466, 0.05079, 0.1318, 0.1281, 0.0582, 0.1769, 0.02898, 0.0002972, 0.006858, 0.9393, 0.8643, 0.9674, 0.9255, 0.9763, 0.9475, 0.9234, 0.8543, 0.9854, 0.9549, 0.9336, 0.7631, 0.1586, 0.1911, 0.1374, 0.266, 0.2484, 0.1816, 0.612, 0.5053, 0.3326, 0.7533, 0.7735, 0.7276]): _vg.add([_i], _w, 'REPLACE')
_vg = ob_personaje_001.vertex_groups.new(name='lowerArm_R')
for _i, _w in zip([585, 586, 587, 588, 589, 590, 591, 592, 630, 631, 632, 633, 676, 678, 680, 682, 684, 685, 686, 687, 688, 689, 690, 691, 692, 693, 694, 695, 696, 697, 698, 699, 700, 701, 702, 703, 704, 705, 706, 707, 708, 709, 710, 779, 781, 785, 787, 788, 789, 791, 792, 793, 794, 795, 796, 797, 798, 799, 836, 960, 968, 969, 974, 975, 976, 977], [0.7588, 0.9222, 0.7848, 0.1912, 0.9685, 0.9521, 0.9065, 0.9399, 0.9182, 0.09289, 0.9224, 0.9672, 0.1292, 0.06786, 0.04708, 0.1347, 0.03429, 0.05316, 0.2355, 0.841, 0.8082, 0.8623, 0.7337, 0.7512, 0.818, 0.9896, 0.9973, 0.9934, 0.995, 0.9991, 0.9863, 0.9965, 0.993, 0.9981, 0.9915, 0.9943, 0.996, 0.3862, 0.4927, 0.6671, 0.2459, 0.2255, 0.2705, 0.09412, 0.1062, 0.05577, 0.3654, 0.1133, 0.4727, 0.1091, 0.09198, 0.2239, 0.4791, 0.4611, 0.235, 0.003114, 0.05208, 0.2485, 0.0006221, 0.001372, 0.1494, 0.0631, 0.03759, 0.06674, 0.009613, 0.01745]): _vg.add([_i], _w, 'REPLACE')
_vg = ob_personaje_001.vertex_groups.new(name='hand_R')
for _i, _w in zip([585, 586, 587, 588, 630, 631, 776, 777, 778, 779, 780, 781, 782, 783, 784, 785, 786, 787, 788, 789, 790, 791, 792, 793, 794, 795, 796, 797, 798, 799, 800, 801, 802, 803, 804, 805, 806, 807, 808, 809, 810, 811, 812, 813, 814, 815, 816, 817, 818, 819, 820, 821, 822, 823, 824, 825, 826, 827, 828, 829, 830, 831, 832, 833, 834, 835, 836, 837, 838, 839, 840, 841, 842, 843, 844, 845, 846, 847, 848, 849, 850, 851, 852, 853, 854, 855, 856, 857, 858, 859, 860, 861, 862, 863, 864, 865, 866, 867, 868, 869, 870, 871, 872, 873, 874, 875, 876, 877, 878, 879, 880, 881, 882, 883, 884, 885, 886, 887, 888, 889, 890, 891, 892, 893, 894, 895, 896, 897, 898, 899, 900, 901, 902, 903, 904, 905, 906, 907, 908, 909, 910, 911, 912, 913, 914, 915, 916, 917, 918, 919, 920, 921, 922, 923, 924, 925, 926, 927, 928, 929, 930, 931, 932, 933, 934, 935, 936, 937, 938, 939, 940, 941, 942, 943, 944, 945, 946, 947, 948, 949, 950, 951, 952, 953, 954, 955, 956, 957, 958, 959, 960, 961, 962, 963, 964, 965, 966, 967, 968, 969, 970, 971, 972, 973, 974, 975, 976, 977], [0.2412, 0.07777, 0.2152, 0.8088, 0.08179, 0.9071, 0.9969, 0.9961, 0.9983, 0.9059, 0.976, 0.8938, 0.997, 0.9778, 0.9802, 0.9442, 0.9923, 0.6346, 0.8867, 0.5273, 0.9903, 0.8909, 0.908, 0.7761, 0.5209, 0.5389, 0.765, 0.9734, 0.9479, 0.7515, 1.0, 1.0, 1.0, 1.0, 0.9995, 0.9994, 0.9994, 0.9994, 1.0, 1.0, 1.0, 1.0, 0.9997, 0.9996, 0.9996, 0.9996, 0.9993, 0.9992, 0.9992, 0.9992, 1.0, 1.0, 0.9999, 0.9999, 1.0, 1.0, 1.0, 1.0, 0.9975, 0.9985, 0.997, 0.9979, 0.9974, 0.9959, 0.9772, 0.9933, 0.9747, 0.9942, 0.9977, 0.9949, 0.9905, 0.9862, 0.9983, 0.9973, 0.9994, 0.9994, 0.9995, 0.9995, 0.9994, 0.9994, 0.9995, 0.9995, 0.9992, 0.9994, 0.9994, 0.9994, 0.9994, 0.9994, 0.9995, 0.9995, 0.9994, 0.9994, 0.9995, 0.9995, 0.9993, 0.9994, 0.9994, 0.9995, 0.9994, 0.9994, 0.9994, 0.9994, 0.9985, 0.9979, 0.9985, 0.9975, 0.994, 0.9949, 0.9958, 0.9969, 0.9972, 0.9971, 0.9971, 0.9971, 0.9965, 0.9967, 0.9966, 0.9967, 0.9971, 0.9972, 0.997, 0.9971, 0.9968, 0.9969, 0.9967, 0.9968, 0.9963, 0.9966, 0.9965, 0.9967, 0.997, 0.9972, 0.997, 0.997, 0.9971, 0.9973, 0.9971, 0.9971, 0.9961, 0.9974, 0.9928, 0.9917, 0.9858, 0.9855, 0.9918, 0.9918, 0.992, 0.9918, 0.9917, 0.9917, 0.9919, 0.9917, 0.9915, 0.9912, 0.991, 0.9907, 0.9915, 0.9913, 0.9915, 0.9912, 0.9918, 0.9917, 0.992, 0.9918, 0.9915, 0.9913, 0.9913, 0.991, 0.992, 0.992, 0.992, 0.9921, 0.9918, 0.991, 0.9896, 0.9885, 0.9811, 0.9827, 0.9804, 0.9823, 0.9791, 0.9807, 0.9786, 0.9812, 0.9803, 0.9819, 0.9796, 0.9818, 0.9752, 0.9761, 0.9743, 0.9791, 0.9819, 0.9831, 0.9829, 0.9815, 0.9767, 0.9867, 0.8506, 0.9369, 0.9811, 0.9833, 0.9822, 0.9846, 0.9562, 0.9333, 0.9702, 0.9663]): _vg.add([_i], _w, 'REPLACE')
_vg = ob_personaje_001.vertex_groups.new(name='fingers_R')
for _i, _w in zip([776, 777, 800, 801, 802, 803, 804, 805, 806, 807, 808, 809, 810, 811, 812, 813, 814, 815, 816, 817, 818, 819, 820, 821, 822, 823, 824, 825, 826, 827, 828, 829, 830, 831, 832, 833, 834, 835, 836, 837, 838, 839, 840, 841, 842, 843, 844, 845, 846, 847, 848, 849, 850, 851, 852, 853, 854, 855, 856, 857, 858, 859, 860, 861, 862, 863, 864, 865, 866, 867, 868, 869, 870, 871, 872, 873, 874, 875, 876, 877, 878, 879, 880, 881, 882, 883, 884, 885, 886, 887, 888, 889, 890, 891, 892, 893, 894, 895, 896, 897, 898, 899, 900, 901, 902, 903, 904, 905, 906, 907, 908, 909, 910, 911, 912, 913, 914, 915, 916, 917, 918, 919, 920, 921, 922, 923, 924, 925, 926, 927, 928, 929, 930, 931, 932, 933, 934, 935, 936, 937, 938, 939, 940, 941, 942, 943, 944, 945], [0.1966, 0.1775, 0.4296, 0.4292, 0.43, 0.4301, 0.3946, 0.4129, 0.388, 0.4248, 0.4266, 0.4284, 0.4297, 0.434, 0.4036, 0.419, 0.4056, 0.4645, 0.3803, 0.4063, 0.3612, 0.3836, 0.4243, 0.4278, 0.4297, 0.4371, 0.428, 0.429, 0.4299, 0.4323, 0.2953, 0.4073, 0.2118, 0.2558, 0.04663, 0.1466, 0.06036, 0.03889, 0.0542, 0.1088, 0.1254, 0.09948, 0.06481, 0.05183, 0.4132, 0.2862, 0.9998, 0.9997, 1.0, 0.9999, 0.9987, 0.9982, 0.9999, 0.9994, 0.9615, 0.9435, 0.9902, 0.96, 0.9884, 0.9818, 0.9978, 0.9886, 0.9995, 0.9993, 1.0, 0.9998, 0.9745, 0.9653, 0.9944, 0.9754, 0.9999, 0.9999, 0.9999, 0.9999, 0.7318, 0.4538, 0.7779, 0.4759, 0.2071, 0.3118, 0.2276, 0.3585, 0.579, 0.5776, 0.5766, 0.5785, 0.5162, 0.5918, 0.4904, 0.5174, 0.5728, 0.5854, 0.5674, 0.5817, 0.538, 0.6005, 0.5134, 0.5422, 0.4957, 0.5841, 0.4634, 0.4997, 0.5679, 0.5934, 0.5586, 0.5866, 0.5752, 0.583, 0.5725, 0.5803, 0.1669, 0.346, 0.2077, 0.1445, 0.1218, 0.1021, 0.2651, 0.2626, 0.279, 0.2686, 0.2601, 0.2568, 0.2881, 0.2663, 0.2218, 0.2114, 0.2239, 0.2152, 0.2435, 0.2326, 0.2652, 0.238, 0.2625, 0.2598, 0.2826, 0.2675, 0.2333, 0.2241, 0.2443, 0.2284, 0.2687, 0.2675, 0.2698, 0.271, 0.2062, 0.1609, 0.1773, 0.1386]): _vg.add([_i], _w, 'REPLACE')
_vg = ob_personaje_001.vertex_groups.new(name='thumb_R')
for _i, _w in zip([776, 777, 782, 783, 790, 800, 801, 802, 803, 804, 805, 806, 807, 808, 809, 810, 811, 812, 813, 814, 815, 816, 817, 818, 819, 820, 821, 822, 823, 824, 825, 826, 827, 828, 829, 830, 831, 833, 837, 838, 839, 946, 947, 948, 949, 950, 951, 952, 953, 954, 955, 956, 957, 958, 959, 960, 961, 962, 963, 964, 965, 966, 967, 970, 971, 972, 973, 974, 975, 976, 977], [0.0862, 0.08597, 0.09069, 0.06788, 0.002355, 0.02915, 0.0292, 0.02928, 0.0292, 0.03, 0.02641, 0.0409, 0.03731, 0.02932, 0.02885, 0.02974, 0.02923, 0.03041, 0.02765, 0.03639, 0.02877, 0.02927, 0.02442, 0.04801, 0.04724, 0.0294, 0.02857, 0.03013, 0.02919, 0.02926, 0.02897, 0.02949, 0.02922, 0.01302, 0.005279, 0.07508, 0.0726, 0.1094, 0.1113, 0.02189, 0.03027, 0.9995, 0.9996, 0.9979, 0.9996, 0.9981, 0.9943, 0.9913, 0.9973, 0.999, 0.9983, 0.9956, 0.9988, 0.9928, 0.9481, 0.9548, 0.9811, 0.9998, 0.9999, 0.9999, 0.9994, 0.475, 0.3786, 0.7886, 0.6588, 0.8084, 0.7151, 0.159, 0.08156, 0.9001, 0.7875]): _vg.add([_i], _w, 'REPLACE')
_vg = ob_personaje_001.vertex_groups.new(name='upperLeg_L')
for _i, _w in zip([36, 37, 38, 39, 44, 45, 46, 47, 48, 50, 68, 69, 70, 71, 72, 73, 74, 75, 76, 77, 78, 79, 94, 95, 103, 104, 105, 106, 121, 127, 128, 129, 130, 131, 132, 133, 134, 171, 172, 173, 174, 175, 176, 177, 178, 179, 180, 181, 182, 183, 184, 185, 186, 187, 188, 189, 190, 191, 192, 193, 194, 195, 196, 197, 198, 199, 200, 201, 202, 203, 204, 205, 206, 207, 208, 209, 218, 221, 222, 557, 558, 570, 593, 595, 596, 599, 634, 635, 669, 727, 728, 729, 733, 738, 740], [0.3466, 0.4179, 0.05879, 0.07614, 0.237, 0.09368, 0.1664, 0.1125, 0.03263, 0.05275, 0.1681, 0.8268, 0.917, 0.8153, 0.5541, 0.6462, 0.4882, 0.5143, 0.3637, 0.5113, 0.4877, 0.5338, 0.5463, 0.08796, 0.2573, 0.9349, 0.3178, 0.3485, 0.01285, 0.01544, 0.1516, 0.1651, 0.09503, 0.04084, 0.09701, 0.05602, 0.2091, 0.9195, 0.8551, 0.9672, 0.8743, 0.9147, 0.7577, 0.9782, 0.8269, 0.8737, 0.7004, 0.9657, 0.7863, 0.9437, 0.748, 0.8225, 0.7969, 0.2015, 0.6301, 0.7476, 0.8381, 0.2809, 0.6604, 0.3565, 0.8276, 0.9302, 0.8114, 0.9791, 0.716, 0.9673, 0.935, 0.3555, 0.1753, 0.1646, 0.09176, 0.2891, 0.3025, 0.1232, 0.1482, 0.08436, 0.007342, 0.02581, 0.02993, 0.05807, 0.05692, 0.02653, 0.05175, 0.1037, 0.2243, 0.1027, 0.09154, 0.1383, 0.01531, 0.07641, 0.0077, 0.1311, 0.07487, 0.02107, 0.008269]): _vg.add([_i], _w, 'REPLACE')
_vg = ob_personaje_001.vertex_groups.new(name='lowerLeg_L')
for _i, _w in zip([74, 75, 76, 77, 78, 79, 80, 81, 82, 83, 84, 85, 105, 106, 107, 108, 172, 174, 175, 176, 178, 179, 180, 181, 182, 183, 184, 185, 186, 202, 203, 204, 205, 206, 207, 208, 209, 210, 211, 212, 213, 214, 215, 216, 217, 218, 219, 220, 221, 222, 223, 224, 225, 226, 227, 228, 229, 230, 231, 232, 233, 436, 437, 438, 439, 440, 441, 442, 443, 459, 462, 465, 468, 469, 470, 471, 472, 473, 474, 484], [0.5067, 0.483, 0.6313, 0.4856, 0.5118, 0.465, 0.9045, 0.91, 0.9531, 0.9499, 0.9358, 0.9465, 0.6817, 0.6452, 0.9375, 0.9663, 0.1348, 0.1235, 0.02163, 0.2311, 0.172, 0.04127, 0.2857, 0.001544, 0.2116, 0.01901, 0.247, 0.01213, 0.1883, 0.8227, 0.8336, 0.9081, 0.7101, 0.6956, 0.8761, 0.8495, 0.9154, 0.9968, 0.9989, 0.9996, 0.9968, 0.9956, 0.9992, 0.9982, 0.9988, 0.9709, 0.9834, 0.9935, 0.9619, 0.9597, 0.9877, 0.9827, 0.9868, 0.9886, 0.9884, 0.9968, 0.9958, 0.9933, 0.9944, 0.9856, 0.9973, 0.09914, 0.09543, 0.0001809, 0.3516, 0.2315, 0.02993, 0.01016, 0.3439, 0.1338, 0.07283, 0.1078, 0.4424, 0.4987, 0.1236, 0.1354, 0.1379, 0.4718, 0.5031, 0.1382]): _vg.add([_i], _w, 'REPLACE')
_vg = ob_personaje_001.vertex_groups.new(name='foot_L')
for _i, _w in zip([80, 81, 82, 83, 84, 85, 107, 108, 436, 437, 438, 439, 440, 441, 442, 443, 444, 445, 446, 447, 448, 449, 450, 451, 452, 453, 454, 455, 456, 457, 458, 459, 460, 461, 462, 463, 464, 465, 466, 467, 468, 469, 470, 471, 472, 473, 474, 475, 476, 477, 478, 479, 480, 481, 482, 483, 484], [0.09546, 0.09003, 0.04378, 0.0501, 0.06414, 0.05347, 0.06248, 0.01742, 0.9009, 0.9046, 0.9749, 0.6484, 0.7685, 0.96, 0.9699, 0.6561, 0.9999, 0.9996, 0.9999, 0.9993, 0.9993, 0.9994, 0.9906, 0.9977, 0.9991, 0.9978, 0.9999, 1.0, 1.006, 1.001, 1.0, 0.8662, 0.9843, 0.9973, 0.9272, 0.9917, 0.998, 0.8922, 0.9888, 0.9977, 0.5576, 0.5013, 0.8764, 0.8646, 0.8621, 0.5282, 0.4969, 0.9998, 0.9996, 0.9997, 1.024, 1.005, 0.9997, 0.9774, 0.9962, 0.9991, 0.8618]): _vg.add([_i], _w, 'REPLACE')
_vg = ob_personaje_001.vertex_groups.new(name='toe_L')
for _i, _w in zip([438, 441, 442, 444, 445, 446, 447, 448, 449, 450, 451, 452, 453, 454, 455, 456, 457, 458, 459, 460, 461, 462, 463, 464, 465, 466, 467, 472, 475, 476, 477, 478, 479, 480, 481, 482, 483], [0.01193, 0.01654, 0.06948, 0.9972, 0.9703, 0.9924, 0.9983, 0.9877, 0.9985, 0.1798, 0.7911, 0.9149, 0.1219, 0.8966, 0.9896, 0.1735, 0.7936, 0.9568, 0.1191, 0.8873, 0.9883, 0.07935, 0.8549, 0.9604, 0.122, 0.9427, 0.9947, 0.02975, 0.997, 0.9865, 0.9988, 0.147, 0.8404, 0.9759, 0.1093, 0.8178, 0.9447]): _vg.add([_i], _w, 'REPLACE')
_vg = ob_personaje_001.vertex_groups.new(name='upperLeg_R')
for _i, _w in zip([45, 68, 72, 103, 187, 191, 196, 198, 553, 554, 555, 556, 557, 558, 569, 570, 571, 572, 573, 575, 593, 594, 595, 596, 597, 598, 599, 600, 601, 602, 603, 604, 605, 606, 625, 626, 634, 635, 636, 637, 638, 657, 665, 666, 667, 669, 670, 671, 672, 673, 674, 711, 712, 713, 714, 715, 716, 717, 718, 719, 720, 721, 722, 723, 724, 725, 726, 727, 728, 729, 730, 731, 732, 733, 734, 735, 736, 737, 738, 739, 740, 741, 742, 743, 744, 745, 746, 747, 748, 749, 750, 751, 760, 763, 764], [0.02653, 0.05175, 0.1027, 0.09154, 0.0077, 0.07487, 0.02107, 0.008269, 0.3466, 0.4179, 0.05879, 0.07614, 0.05807, 0.05692, 0.237, 0.09368, 0.1664, 0.1125, 0.03263, 0.05275, 0.1681, 0.8268, 0.1037, 0.2243, 0.917, 0.8153, 0.5541, 0.6462, 0.4882, 0.5143, 0.3637, 0.5113, 0.4877, 0.5338, 0.5463, 0.08796, 0.2573, 0.1383, 0.9349, 0.3178, 0.3485, 0.01285, 0.01544, 0.1516, 0.1651, 0.01531, 0.09503, 0.04084, 0.09701, 0.05602, 0.2091, 0.9195, 0.8551, 0.9672, 0.8743, 0.9147, 0.7577, 0.9782, 0.8269, 0.8737, 0.7004, 0.9657, 0.7863, 0.9437, 0.748, 0.8225, 0.7969, 0.07641, 0.2015, 0.1311, 0.6301, 0.7476, 0.8381, 0.2809, 0.6604, 0.3565, 0.8276, 0.9302, 0.8114, 0.9791, 0.716, 0.9673, 0.935, 0.3555, 0.1753, 0.1646, 0.09176, 0.2891, 0.3025, 0.1232, 0.1482, 0.08436, 0.007342, 0.02581, 0.02993]): _vg.add([_i], _w, 'REPLACE')
_vg = ob_personaje_001.vertex_groups.new(name='lowerLeg_R')
for _i, _w in zip([601, 602, 603, 604, 605, 606, 607, 608, 609, 610, 611, 612, 637, 638, 639, 640, 712, 714, 715, 716, 718, 719, 720, 721, 722, 723, 724, 725, 726, 744, 745, 746, 747, 748, 749, 750, 751, 752, 753, 754, 755, 756, 757, 758, 759, 760, 761, 762, 763, 764, 765, 766, 767, 768, 769, 770, 771, 772, 773, 774, 775, 978, 979, 980, 981, 982, 983, 984, 985, 1001, 1004, 1007, 1010, 1011, 1012, 1013, 1014, 1015, 1016, 1026], [0.5067, 0.483, 0.6313, 0.4856, 0.5118, 0.465, 0.9045, 0.91, 0.9531, 0.9499, 0.9358, 0.9465, 0.6817, 0.6452, 0.9375, 0.9663, 0.1348, 0.1235, 0.02163, 0.2311, 0.172, 0.04127, 0.2857, 0.001544, 0.2116, 0.01901, 0.247, 0.01213, 0.1883, 0.8227, 0.8336, 0.9081, 0.7101, 0.6956, 0.8761, 0.8495, 0.9154, 0.9968, 0.9989, 0.9996, 0.9968, 0.9956, 0.9992, 0.9982, 0.9988, 0.9709, 0.9834, 0.9935, 0.9619, 0.9597, 0.9877, 0.9827, 0.9868, 0.9886, 0.9884, 0.9968, 0.9958, 0.9933, 0.9944, 0.9856, 0.9973, 0.09914, 0.09543, 0.0001809, 0.3516, 0.2315, 0.02993, 0.01016, 0.3439, 0.1338, 0.07283, 0.1078, 0.4424, 0.4987, 0.1236, 0.1354, 0.1379, 0.4718, 0.5031, 0.1382]): _vg.add([_i], _w, 'REPLACE')
_vg = ob_personaje_001.vertex_groups.new(name='foot_R')
for _i, _w in zip([607, 608, 609, 610, 611, 612, 639, 640, 978, 979, 980, 981, 982, 983, 984, 985, 986, 987, 988, 989, 990, 991, 992, 993, 994, 995, 996, 997, 998, 999, 1000, 1001, 1002, 1003, 1004, 1005, 1006, 1007, 1008, 1009, 1010, 1011, 1012, 1013, 1014, 1015, 1016, 1017, 1018, 1019, 1020, 1021, 1022, 1023, 1024, 1025, 1026], [0.09546, 0.09003, 0.04378, 0.0501, 0.06414, 0.05347, 0.06248, 0.01742, 0.9009, 0.9046, 0.9749, 0.6484, 0.7685, 0.96, 0.9699, 0.6561, 0.9999, 0.9996, 0.9999, 0.9993, 0.9993, 0.9994, 0.9906, 0.9977, 0.9991, 0.9978, 0.9999, 1.0, 1.006, 1.001, 1.0, 0.8662, 0.9843, 0.9973, 0.9272, 0.9917, 0.998, 0.8922, 0.9888, 0.9977, 0.5576, 0.5013, 0.8764, 0.8646, 0.8621, 0.5282, 0.4969, 0.9998, 0.9996, 0.9997, 1.024, 1.005, 0.9997, 0.9774, 0.9962, 0.9991, 0.8618]): _vg.add([_i], _w, 'REPLACE')
_vg = ob_personaje_001.vertex_groups.new(name='toe_R')
for _i, _w in zip([980, 983, 984, 986, 987, 988, 989, 990, 991, 992, 993, 994, 995, 996, 997, 998, 999, 1000, 1001, 1002, 1003, 1004, 1005, 1006, 1007, 1008, 1009, 1014, 1017, 1018, 1019, 1020, 1021, 1022, 1023, 1024, 1025], [0.01193, 0.01654, 0.06948, 0.9972, 0.9703, 0.9924, 0.9983, 0.9877, 0.9985, 0.1798, 0.7911, 0.9149, 0.1219, 0.8966, 0.9896, 0.1735, 0.7936, 0.9568, 0.1191, 0.8873, 0.9883, 0.07935, 0.8549, 0.9604, 0.122, 0.9427, 0.9947, 0.02975, 0.997, 0.9865, 0.9988, 0.147, 0.8404, 0.9759, 0.1093, 0.8178, 0.9447]): _vg.add([_i], _w, 'REPLACE')
_m = ob_personaje_001.modifiers.new('Armature', 'ARMATURE')
_m = ob_personaje_001.modifiers.new('Armature.001', 'ARMATURE')
_m.object = ob_armature
ob_lamp.location = (4.076, 1.005, 5.904)
ob_lamp.rotation_euler = (0.6503, 0.05522, 1.866)
ob_lamp.lock_rotations_4d = False
ob_lamp.empty_display_type = 'ARROWS'
ob_lamp.color = (0.0, 0.0, 0.0, 0.0)
ob_lamp.lineart.crease_threshold = 0.0
ob_camera.location = (7.481, -6.508, 5.344)
ob_camera.rotation_euler = (1.109, 0.0, 0.8149)
ob_camera.lock_rotations_4d = False
ob_camera.empty_display_type = 'ARROWS'
ob_camera.color = (0.0, 0.0, 0.0, 0.0)
ob_camera.display_type = 'WIRE'
ob_camera.lineart.crease_threshold = 0.0

# ---- collection membership
col_collection_1.objects.link(ob_armature)
col_collection_1.objects.link(ob_personaje_001)
col_collection_1.objects.link(ob_lamp)
col_collection_1.objects.link(ob_camera)

# ---- scene / render settings (as saved in the file)
scene.camera = ob_camera
scene.frame_start = 1; scene.frame_end = 250; scene.frame_set(1)
scene.render.engine = 'BLENDER_EEVEE_NEXT'
scene.render.resolution_percentage = 50
scene.render.dither_intensity = 0.0
scene.cycles.use_denoising = False
scene.cycles.samples = 128
scene.cycles.sampling_pattern = 'TABULATED_SOBOL'
scene.cycles.use_adaptive_sampling = False
scene.cycles.use_light_tree = False
scene.cycles.blur_glossy = 0.0
scene.cycles.sample_clamp_indirect = 0.0
scene.view_settings.view_transform = 'Standard'
bpy.context.view_layer.update()

